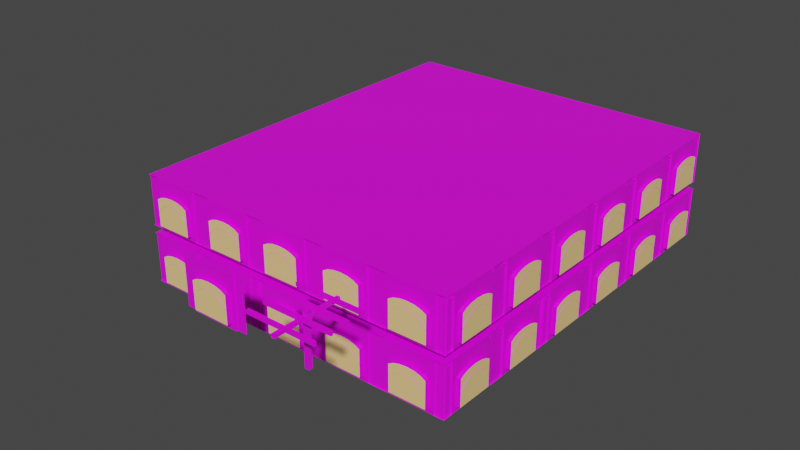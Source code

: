 # Source: level-1-depository.blend  (saved by Blender 2.93.21; exported with 4.5.12 LTS)
import bpy
from mathutils import Matrix  # noqa: F401  (used for matrix-valued properties, if any)

bpy.ops.wm.read_factory_settings(use_empty=True)
scene = bpy.context.scene
scene.name = 'Scene'

# ---- collections
col_collection = bpy.data.collections.new('Collection'); scene.collection.children.link(col_collection)

# ---- images (referenced by path relative to the original .blend; pixels are not part of the script)
import os
ASSET_DIR = os.environ.get("B2B_ASSET_DIR", "")  # directory of the original .blend (textures are referenced by path, not embedded)
HERE = os.path.dirname(os.path.abspath(__file__))  # packed textures are extracted next to this script under _unpacked/

def load_image(name, relpath, width, height, colorspace="sRGB"):
    """Load a texture the original file referenced (path relative to the .blend, or extracted next to this script)."""
    p = next((c for c in (os.path.join(HERE, relpath), os.path.join(ASSET_DIR, relpath)) if relpath and os.path.exists(c)), "")
    if p:
        img = bpy.data.images.load(p, check_existing=True)
        img.name = name
    else:  # same state as the original file: an image datablock whose file is absent (Cycles renders it pink)
        img = bpy.data.images.new(name, width, height)
        img.source = "FILE"
        img.filepath = "//" + (relpath or name)
    img.colorspace_settings.name = colorspace
    return img
img_pt_default_png = load_image('pt-default.png', 'pt-default.png', 1024, 1024, 'sRGB')
img_pt_wall_png = load_image('pt-wall.png', 'pt-wall.png', 1024, 1024, 'sRGB')
img_pt_wood_png = load_image('pt-wood.png', 'pt-wood.png', 1024, 1024, 'sRGB')

# ---- materials (node trees are filled in below, after node groups)
mat_floor = bpy.data.materials.new('floor')
mat_floor.use_backface_culling = True
mat_brick = bpy.data.materials.new('brick')
mat_brick.use_backface_culling = True
mat_wood = bpy.data.materials.new('wood')
mat_wood.use_backface_culling = True
mat_outside_glow = bpy.data.materials.new('outside glow')
mat_outside_glow.use_backface_culling = True

# ---- material node trees
mat_floor.use_nodes = True; mat_floor.node_tree.nodes.clear()
_N = mat_floor.node_tree.nodes; _L = mat_floor.node_tree.links
n0 = _N.new('ShaderNodeBsdfPrincipled'); n0.name = 'Principled BSDF'; n0.location = (10, 300)
n0.distribution = 'GGX'
n0.subsurface_method = 'BURLEY'
n0.inputs[3].default_value = 1.45
n0.inputs[27].default_value = (0.0, 0.0, 0.0, 1.0)
n0.inputs[28].default_value = 1.0
n1 = _N.new('ShaderNodeOutputMaterial'); n1.name = 'Material Output'; n1.location = (300, 300)
n2 = _N.new('ShaderNodeTexImage'); n2.name = 'Image Texture'; n2.location = (-280, 280)
n2.image = img_pt_default_png
_L.new(n0.outputs[0], n1.inputs[0])
_L.new(n2.outputs[0], n0.inputs[0])
n1.is_active_output = True
mat_brick.use_nodes = True; mat_brick.node_tree.nodes.clear()
_N = mat_brick.node_tree.nodes; _L = mat_brick.node_tree.links
n0 = _N.new('ShaderNodeBsdfPrincipled'); n0.name = 'Principled BSDF'; n0.location = (10, 300)
n0.distribution = 'GGX'
n0.subsurface_method = 'BURLEY'
n0.inputs[3].default_value = 1.45
n0.inputs[27].default_value = (0.0, 0.0, 0.0, 1.0)
n0.inputs[28].default_value = 1.0
n1 = _N.new('ShaderNodeOutputMaterial'); n1.name = 'Material Output'; n1.location = (300, 300)
n2 = _N.new('ShaderNodeTexImage'); n2.name = 'Image Texture'; n2.location = (-280, 280)
n2.image = img_pt_wall_png
_L.new(n0.outputs[0], n1.inputs[0])
_L.new(n2.outputs[0], n0.inputs[0])
n1.is_active_output = True
mat_wood.use_nodes = True; mat_wood.node_tree.nodes.clear()
_N = mat_wood.node_tree.nodes; _L = mat_wood.node_tree.links
n0 = _N.new('ShaderNodeBsdfPrincipled'); n0.name = 'Principled BSDF'; n0.location = (10, 300)
n0.distribution = 'GGX'
n0.subsurface_method = 'BURLEY'
n0.inputs[3].default_value = 1.45
n0.inputs[27].default_value = (0.0, 0.0, 0.0, 1.0)
n0.inputs[28].default_value = 1.0
n1 = _N.new('ShaderNodeOutputMaterial'); n1.name = 'Material Output'; n1.location = (300, 300)
n2 = _N.new('ShaderNodeTexImage'); n2.name = 'Image Texture'; n2.location = (-280, 280)
n2.image = img_pt_wood_png
_L.new(n0.outputs[0], n1.inputs[0])
_L.new(n2.outputs[0], n0.inputs[0])
n1.is_active_output = True
mat_outside_glow.use_nodes = True; mat_outside_glow.node_tree.nodes.clear()
_N = mat_outside_glow.node_tree.nodes; _L = mat_outside_glow.node_tree.links
n0 = _N.new('ShaderNodeBsdfPrincipled'); n0.name = 'Principled BSDF'; n0.location = (10, 300)
n0.distribution = 'GGX'
n0.subsurface_method = 'BURLEY'
n0.inputs[0].default_value = (1.0, 0.6675, 0.2767, 1.0)
n0.inputs[3].default_value = 1.45
n0.inputs[27].default_value = (0.0, 0.0, 0.0, 1.0)
n0.inputs[28].default_value = 1.0
n1 = _N.new('ShaderNodeOutputMaterial'); n1.name = 'Material Output'; n1.location = (300, 300)
_L.new(n0.outputs[0], n1.inputs[0])
n1.is_active_output = True

# ---- world
world_world = bpy.data.worlds.new('World'); scene.world = world_world
world_world.use_nodes = True; world_world.node_tree.nodes.clear()
_N = world_world.node_tree.nodes; _L = world_world.node_tree.links
n0 = _N.new('ShaderNodeOutputWorld'); n0.name = 'World Output'; n0.location = (300, 300)
n1 = _N.new('ShaderNodeBackground'); n1.name = 'Background'; n1.location = (10, 300)
n1.inputs[0].default_value = (0.05088, 0.05088, 0.05088, 1.0)
_L.new(n1.outputs[0], n0.inputs[0])
n0.is_active_output = True
world_world.color = (0.05088, 0.05088, 0.05088)
world_world.use_sun_shadow = False
world_world.sun_shadow_jitter_overblur = 0.0

# ---- meshes
me_level_1_depository = bpy.data.meshes.new('level-1-depository')
me_level_1_depository.from_pydata([(-10.0, -12.0, 0.0), (10.0, -12.0, 0.0), (10.0, 12.0, 0.0), (-2.0, 8.0, -3.5), (-2.0, 8.0, 3.0), (-2.0, 12.0, -3.5), (-2.0, 12.0, 3.0), (2.0, 8.0, -3.5), (2.0, 8.0, 3.0), (2.0, 12.0, -3.5), (2.0, 12.0, 3.0), (-5.5, -12.0, 0.0), (10.0, 10.5, 0.0), (-10.0, -12.0, 3.0), (10.0, -12.0, 3.0), (10.0, 12.0, 3.0), (-8.5, 10.5, 0.0), (-8.5, 7.05, 0.0), (-10.0, 12.0, 3.0), (-5.5, 10.5, 0.0), (-8.5, 12.0, -1.75), (-5.5, 12.0, 0.0), (-5.5, 10.5, 0.0), (-10.0, 10.5, -1.75), (-10.0, 12.0, -1.75), (-5.5, 12.0, 0.0), (-10.0, -12.0, -3.5), (10.0, -12.0, -3.5), (10.0, 12.0, -3.5), (-10.0, 12.0, -3.5), (-5.75, 10.5, 0.0), (-5.75, 10.5, -0.1458), (-6.0, 10.5, -0.1458), (-6.0, 10.5, -0.2917), (-6.25, 10.5, -0.2917), (-6.25, 10.5, -0.4375), (-6.5, 10.5, -0.4375), (-6.5, 10.5, -0.5833), (-6.75, 10.5, -0.5833), (-6.75, 10.5, -0.7292), (-7.0, 10.5, -0.7292), (-7.0, 10.5, -0.875), (-7.25, 10.5, -0.875), (-7.25, 10.5, -1.021), (-7.5, 10.5, -1.021), (-7.5, 10.5, -1.167), (-7.75, 10.5, -1.167), (-7.75, 10.5, -1.312), (-8.0, 10.5, -1.312), (-8.0, 10.5, -1.458), (-8.25, 10.5, -1.458), (-8.25, 10.5, -1.604), (-8.5, 10.5, -1.604), (-8.5, 10.5, -1.75), (-5.75, 12.0, 0.0), (-10.0, 7.75, -3.5), (-8.5, 12.0, -1.604), (-8.25, 12.0, -1.604), (-8.25, 12.0, -1.458), (-8.0, 12.0, -1.458), (-8.0, 12.0, -1.312), (-7.75, 12.0, -1.312), (-7.75, 12.0, -1.167), (-7.5, 12.0, -1.167), (-7.5, 12.0, -1.021), (-7.25, 12.0, -1.021), (-7.25, 12.0, -0.875), (-7.0, 12.0, -0.875), (-7.0, 12.0, -0.7292), (-6.75, 12.0, -0.7292), (-6.75, 12.0, -0.5833), (-6.5, 12.0, -0.5833), (-6.5, 12.0, -0.4375), (-6.25, 12.0, -0.4375), (-6.25, 12.0, -0.2917), (-6.0, 12.0, -0.2917), (-6.0, 12.0, -0.1458), (-5.75, 12.0, -0.1458), (-8.5, 10.25, -1.896), (-8.5, 10.25, -2.042), (-8.5, 10.0, -2.042), (-8.5, 10.0, -2.188), (-8.5, 9.75, -2.188), (-8.5, 9.75, -2.333), (-8.5, 9.5, -2.333), (-8.5, 9.5, -2.479), (-8.5, 9.25, -2.479), (-8.5, 9.25, -2.625), (-8.5, 9.0, -2.625), (-8.5, 9.0, -2.771), (-8.5, 8.75, -2.771), (-8.5, 8.75, -2.917), (-8.5, 8.5, -2.917), (-8.5, 8.5, -3.062), (-8.5, 8.25, -3.062), (-8.5, 8.25, -3.208), (-8.5, 8.0, -3.208), (-8.5, 8.0, -3.354), (-8.5, 7.75, -3.354), (-8.5, 7.75, -3.5), (-10.0, 7.75, -3.354), (-10.0, 8.0, -3.354), (-10.0, 8.0, -3.208), (-10.0, 8.25, -3.208), (-10.0, 8.25, -3.062), (-10.0, 8.5, -3.062), (-10.0, 8.5, -2.917), (-10.0, 8.75, -2.917), (-10.0, 8.75, -2.771), (-10.0, 9.0, -2.771), (-10.0, 9.0, -2.625), (-10.0, 9.25, -2.625), (-10.0, 9.25, -2.479), (-10.0, 9.5, -2.479), (-10.0, 9.5, -2.333), (-10.0, 9.75, -2.333), (-10.0, 9.75, -2.188), (-10.0, 10.0, -2.188), (-10.0, 10.0, -2.042), (-10.0, 10.25, -2.042), (-10.0, 10.25, -1.896), (-10.0, 10.5, -1.896), (-10.0, -12.0, -0.5), (10.0, -12.0, -0.5), (10.0, 12.0, -0.5), (-5.5, -12.0, -0.5), (10.0, 10.3, -0.5), (-10.0, 7.05, -0.5), (10.0, 7.05, -0.5), (-5.5, 7.05, -0.5), (-8.3, -12.0, -0.5), (-8.5, 7.05, -0.5), (-5.5, 10.5, -0.5), (-5.5, 12.0, -0.5), (10.0, -4.1, -3.5), (10.0, -3.9, -3.5), (10.0, -4.1, -0.5), (10.0, -3.9, -0.5), (-2.1, -3.9, -3.5), (-1.9, -4.1, -3.5), (-1.9, -4.1, -0.5), (-2.1, -3.9, -0.5), (-2.1, -12.0, -3.5), (-2.1, -12.0, -0.5), (-1.9, -12.0, -3.5), (-1.9, -12.0, -0.5), (10.0, -3.9, -1.5), (10.0, -4.1, -1.5), (-2.1, -3.9, -1.5), (-1.9, -4.1, -1.5), (-2.1, -12.0, -1.5), (-1.9, -12.0, -1.5), (9.0, -4.1, -3.5), (9.0, -4.1, -0.5), (9.0, -4.1, -1.5), (8.0, -3.9, -0.5), (8.0, -3.9, -3.5), (8.0, -3.9, -1.5), (8.0, -4.1, -3.5), (8.0, -4.1, -0.5), (8.0, -4.1, -1.5), (9.0, -3.9, -0.5), (9.0, -3.9, -3.5), (9.0, -3.9, -1.5), (-8.5, 10.5, -1.896), (-8.5, 7.75, -3.5), (-8.5, 10.5, -3.5), (-8.3, 7.75, -3.5), (-8.3, 10.3, -3.5), (-5.7, 10.3, -3.5), (-5.5, 10.5, -3.5), (-5.5, 7.75, -3.5), (-5.7, 7.95, -3.5), (-7.3, 7.75, -3.5), (-7.3, 7.95, -3.5), (-8.5, 7.75, -0.5), (-8.3, 7.75, -0.5), (-8.5, 10.5, -0.5), (-8.3, 10.3, -0.5), (-5.7, 10.3, -0.5), (-5.5, 10.5, -0.5), (-5.5, 7.75, -0.5), (-8.5, 10.5, -1.5), (-5.7, 7.95, -0.5), (-7.3, 7.75, -0.5), (-7.3, 7.95, -0.5), (-7.3, 7.95, -1.5), (-5.7, 7.95, -1.5), (-8.3, 7.75, -1.5), (-8.5, 7.75, -1.5), (-5.5, 7.75, -1.5), (-5.7, 10.3, -1.5), (-8.3, 10.3, -1.5), (-5.5, 10.5, -1.5), (-7.3, 7.75, -1.5), (-8.3, 7.95, -3.5), (-8.3, 7.95, -0.5), (-8.3, 7.95, -1.5), (-10.0, 7.05, 0.0), (-10.0, 6.85, 0.0), (10.0, 6.85, 0.0), (-5.5, 6.85, 0.0), (-8.3, -12.0, 0.0), (-8.3, 6.85, 0.0), (10.0, 10.3, 0.0), (-5.5, 10.3, 0.0), (-8.5, 10.5, -0.5), (-8.3, 10.3, 0.0), (-5.5, 10.3, 1.0), (-5.5, 10.5, 1.0), (-8.5, 10.5, 1.0), (-8.5, 7.05, 1.0), (-10.0, 7.05, 1.0), (-8.3, 6.85, 1.0), (-10.0, 6.85, 1.0), (-8.3, 10.3, 1.0), (-5.5, 12.0, -3.5), (-5.5, 12.0, -0.5), (-5.5, 12.0, -1.5), (-5.5, 10.5, -0.5), (-5.5, 10.5, -0.5), (-5.5, 10.5, -1.5), (-5.5, 10.5, -1.5), (-5.5, 10.5, -3.5), (-5.5, 10.5, -3.5), (-10.0, 12.0, -3.5), (-10.0, 12.0, 3.0), (-10.0, 8.0, -3.5), (-10.0, 8.0, 3.0), (-6.0, 12.0, -3.5), (-6.0, 12.0, 3.0)], [], [(19, 12, 2, 25), (3, 4, 6, 5), (9, 10, 8, 7), (7, 8, 4, 3), (19, 16, 210, 209), (205, 204, 12, 19), (13, 18, 15, 14), (100, 98, 97, 101), (24, 23, 53, 20), (27, 28, 29, 26), (55, 99, 98, 100), (20, 53, 52, 56), (56, 52, 51, 57), (57, 51, 50, 58), (58, 50, 49, 59), (59, 49, 48, 60), (60, 48, 47, 61), (61, 47, 46, 62), (62, 46, 45, 63), (63, 45, 44, 64), (64, 44, 43, 65), (65, 43, 42, 66), (66, 42, 41, 67), (67, 41, 40, 68), (68, 40, 39, 69), (69, 39, 38, 70), (70, 38, 37, 71), (71, 37, 36, 72), (72, 36, 35, 73), (73, 35, 34, 74), (74, 34, 33, 75), (75, 33, 32, 76), (76, 32, 31, 77), (77, 31, 30, 54), (54, 30, 22, 21), (101, 97, 96, 102), (102, 96, 95, 103), (103, 95, 94, 104), (104, 94, 93, 105), (105, 93, 92, 106), (106, 92, 91, 107), (107, 91, 90, 108), (108, 90, 89, 109), (109, 89, 88, 110), (110, 88, 87, 111), (111, 87, 86, 112), (112, 86, 85, 113), (113, 85, 84, 114), (114, 84, 83, 115), (115, 83, 82, 116), (116, 82, 81, 117), (117, 81, 80, 118), (118, 80, 79, 119), (119, 79, 78, 120), (120, 78, 164, 121), (121, 164, 53, 23), (132, 133, 124, 126), (125, 129, 128, 123), (130, 131, 129, 125), (122, 127, 131, 130), (140, 145, 151, 149), (148, 150, 143, 141), (157, 148, 141, 155), (138, 142, 150, 148), (160, 149, 139, 158), (149, 151, 144, 139), (156, 138, 148, 157), (159, 140, 149, 160), (136, 153, 154, 147), (147, 154, 152, 134), (163, 157, 155, 161), (153, 159, 160, 154), (160, 158, 156, 157), (146, 163, 161, 137), (135, 162, 163, 146), (152, 154, 163, 162), (154, 160, 157, 163), (223, 166, 182, 222), (172, 174, 186, 187), (165, 167, 188, 189), (168, 169, 191, 192), (173, 171, 190, 194), (169, 172, 187, 191), (166, 165, 189, 182), (171, 224, 221, 190), (174, 173, 194, 186), (195, 168, 192, 197), (222, 182, 177, 220), (187, 186, 185, 183), (189, 188, 176, 175), (192, 191, 179, 178), (194, 190, 181, 184), (191, 187, 183, 179), (182, 189, 175, 177), (190, 221, 219, 181), (186, 194, 184, 185), (197, 192, 178, 196), (167, 195, 197, 188), (186, 197, 196, 185), (186, 194, 188, 197), (176, 188, 194, 184), (17, 131, 127, 198), (16, 206, 131, 17), (11, 1, 200, 201), (202, 11, 201, 203), (0, 202, 203, 199), (205, 19, 209, 208), (19, 132, 206, 16), (16, 17, 211, 210), (129, 132, 126, 128), (131, 206, 132, 129), (201, 200, 204, 205), (203, 201, 205, 207), (215, 208, 209, 210), (214, 213, 211, 212), (211, 213, 215, 210), (17, 203, 213, 211), (17, 198, 212, 211), (199, 203, 213, 214), (207, 205, 208, 215), (203, 207, 215, 213), (193, 170, 216, 218), (180, 193, 218, 217), (225, 226, 228, 227), (226, 225, 229, 230)])
me_level_1_depository.polygons.foreach_set('material_index', [0, 1, 1, 1, 1, 0, 0, 0, 0, 0, 0, 0, 0, 0, 0, 0, 0, 0, 0, 0, 0, 0, 0, 0, 0, 0, 0, 0, 0, 0, 0, 0, 0, 0, 0, 0, 0, 0, 0, 0, 0, 0, 0, 0, 0, 0, 0, 0, 0, 0, 0, 0, 0, 0, 0, 0, 0, 0, 0, 0, 1, 1, 1, 1, 1, 1, 1, 1, 1, 1, 1, 1, 1, 1, 1, 1, 1, 1, 1, 1, 1, 1, 1, 1, 1, 1, 1, 1, 1, 1, 1, 1, 1, 1, 1, 1, 1, 1, 1, 0, 1, 1, 1, 0, 0, 0, 1, 1, 1, 0, 0, 0, 0, 0, 0, 0, 0, 1, 1, 1, 1, 1, 1, 1, 1])
_uv = me_level_1_depository.uv_layers.new(name='UVMap')
_uv.uv.foreach_set('vector', [0.2159, 4.526, 15.72, 4.526, 15.72, 6.026, 0.2159, 6.026, 1.543, -1.501, 1.543, 4.999, 5.543, 4.999, 5.543, -1.501, 5.543, -1.501, 5.543, 4.999, 1.543, 4.999, 1.543, -1.501, 8.061, -1.501, 8.061, 4.999, 4.061, 4.999, 4.061, -1.501, 0.2159, 1.829, -2.784, 1.829, -2.784, 2.829, 0.2159, 2.829, 0.2159, 4.326, 15.72, 4.326, 15.72, 4.526, 0.2159, 4.526, -3.939, -18.46, -3.939, 5.543, 16.06, 5.543, 16.06, -18.46, -4.284, 1.776, -2.784, 1.776, -2.784, 2.026, -4.284, 2.026, -4.284, 6.026, -4.284, 4.526, -2.784, 4.526, -2.784, 6.026, 15.72, -17.97, 15.72, 6.026, -4.284, 6.026, -4.284, -17.97, -4.284, -1.671, -2.784, -1.671, -2.784, -1.525, -4.284, -1.525, 6.026, 0.07927, 4.526, 0.07927, 4.526, 0.2251, 6.026, 0.2251, -2.784, 6.026, -2.784, 4.526, -2.534, 4.526, -2.534, 6.026, 6.026, 0.2251, 4.526, 0.2251, 4.526, 0.3709, 6.026, 0.3709, -2.534, 6.026, -2.534, 4.526, -2.284, 4.526, -2.284, 6.026, 6.026, 0.3709, 4.526, 0.3709, 4.526, 0.5168, 6.026, 0.5168, -2.284, 6.026, -2.284, 4.526, -2.034, 4.526, -2.034, 6.026, 6.026, 0.5168, 4.526, 0.5168, 4.526, 0.6626, 6.026, 0.6626, -2.034, 6.026, -2.034, 4.526, -1.784, 4.526, -1.784, 6.026, 6.026, 0.6626, 4.526, 0.6626, 4.526, 0.8084, 6.026, 0.8084, -1.784, 6.026, -1.784, 4.526, -1.534, 4.526, -1.534, 6.026, 6.026, 0.8084, 4.526, 0.8084, 4.526, 0.9543, 6.026, 0.9543, -1.534, 6.026, -1.534, 4.526, -1.284, 4.526, -1.284, 6.026, 6.026, 0.9543, 4.526, 0.9543, 4.526, 1.1, 6.026, 1.1, -1.284, 6.026, -1.284, 4.526, -1.034, 4.526, -1.034, 6.026, 6.026, 1.1, 4.526, 1.1, 4.526, 1.246, 6.026, 1.246, -1.034, 6.026, -1.034, 4.526, -0.7841, 4.526, -0.7841, 6.026, 6.026, 1.246, 4.526, 1.246, 4.526, 1.392, 6.026, 1.392, -0.7841, 6.026, -0.7841, 4.526, -0.5341, 4.526, -0.5341, 6.026, 6.026, 1.392, 4.526, 1.392, 4.526, 1.538, 6.026, 1.538, -0.5341, 6.026, -0.5341, 4.526, -0.2841, 4.526, -0.2841, 6.026, 6.026, 1.538, 4.526, 1.538, 4.526, 1.683, 6.026, 1.683, -0.2841, 6.026, -0.2841, 4.526, -0.03415, 4.526, -0.03415, 6.026, 6.026, 1.683, 4.526, 1.683, 4.526, 1.829, 6.026, 1.829, -0.03415, 6.026, -0.03415, 4.526, 0.2159, 4.526, 0.2159, 6.026, -4.284, -1.525, -2.784, -1.525, -2.784, -1.379, -4.284, -1.379, -4.284, 2.026, -2.784, 2.026, -2.784, 2.276, -4.284, 2.276, -4.284, -1.379, -2.784, -1.379, -2.784, -1.233, -4.284, -1.233, -4.284, 2.276, -2.784, 2.276, -2.784, 2.526, -4.284, 2.526, -4.284, -1.233, -2.784, -1.233, -2.784, -1.087, -4.284, -1.087, -4.284, 2.526, -2.784, 2.526, -2.784, 2.776, -4.284, 2.776, -4.284, -1.087, -2.784, -1.087, -2.784, -0.9416, -4.284, -0.9416, -4.284, 2.776, -2.784, 2.776, -2.784, 3.026, -4.284, 3.026, -4.284, -0.9416, -2.784, -0.9416, -2.784, -0.7957, -4.284, -0.7957, -4.284, 3.026, -2.784, 3.026, -2.784, 3.276, -4.284, 3.276, -4.284, -0.7957, -2.784, -0.7957, -2.784, -0.6499, -4.284, -0.6499, -4.284, 3.276, -2.784, 3.276, -2.784, 3.526, -4.284, 3.526, -4.284, -0.6499, -2.784, -0.6499, -2.784, -0.5041, -4.284, -0.5041, -4.284, 3.526, -2.784, 3.526, -2.784, 3.776, -4.284, 3.776, -4.284, -0.5041, -2.784, -0.5041, -2.784, -0.3582, -4.284, -0.3582, -4.284, 3.776, -2.784, 3.776, -2.784, 4.026, -4.284, 4.026, -4.284, -0.3582, -2.784, -0.3582, -2.784, -0.2124, -4.284, -0.2124, -4.284, 4.026, -2.784, 4.026, -2.784, 4.276, -4.284, 4.276, -4.284, -0.2124, -2.784, -0.2124, -2.784, -0.06657, -4.284, -0.06657, -4.284, 4.276, -2.784, 4.276, -2.784, 4.526, -4.284, 4.526, -4.284, -0.06657, -2.784, -0.06657, -2.784, 0.07927, -4.284, 0.07927, 0.2159, 4.526, 0.2159, 6.026, 15.72, 6.026, 15.72, 4.326, 0.2159, -17.97, 0.2159, 1.076, 15.72, 1.076, 15.72, -17.97, -2.584, -17.97, -2.784, 1.076, 0.2159, 1.076, 0.2159, -17.97, -4.284, -17.97, -4.284, 1.076, -2.784, 1.076, -2.584, -17.97, -10.07, 1.329, -17.97, 1.329, -17.97, 0.3293, -10.07, 0.3293, -9.874, 0.3293, -17.97, 0.3293, -17.97, 1.329, -9.874, 1.329, 13.72, 0.3293, 3.616, 0.3293, 3.616, 1.329, 13.72, 1.329, -9.874, -1.671, -17.97, -1.671, -17.97, 0.3293, -9.874, 0.3293, 13.72, 0.3293, 3.816, 0.3293, 3.816, -1.671, 13.72, -1.671, -10.07, 0.3293, -17.97, 0.3293, -17.97, -1.671, -10.07, -1.671, 13.72, -1.671, 3.616, -1.671, 3.616, 0.3293, 13.72, 0.3293, 13.72, 1.329, 3.816, 1.329, 3.816, 0.3293, 13.72, 0.3293, 15.72, 1.329, 14.72, 1.329, 14.72, 0.3293, 15.72, 0.3293, 15.72, 0.3293, 14.72, 0.3293, 14.72, -1.671, 15.72, -1.671, 14.72, 0.3293, 13.72, 0.3293, 13.72, 1.329, 14.72, 1.329, 14.72, 1.329, 13.72, 1.329, 13.72, 0.3293, 14.72, 0.3293, -10.07, 0.3293, -10.07, -1.671, -9.874, -1.671, -9.874, 0.3293, 15.72, 0.3293, 14.72, 0.3293, 14.72, 1.329, 15.72, 1.329, 15.72, -1.671, 14.72, -1.671, 14.72, 0.3293, 15.72, 0.3293, -10.07, -1.671, -10.07, 0.3293, -9.874, 0.3293, -9.874, -1.671, 14.72, -10.07, 13.72, -10.07, 13.72, -9.874, 14.72, -9.874, 0.2159, -1.671, -2.784, -1.671, -2.784, 0.3293, 0.2159, 0.3293, 0.01585, -1.671, -1.584, -1.671, -1.584, 0.3293, 0.01585, 0.3293, -2.784, -1.671, -2.584, -1.671, -2.584, 0.3293, -2.784, 0.3293, -2.584, -1.671, 0.01585, -1.671, 0.01585, 0.3293, -2.584, 0.3293, -1.584, -1.671, 0.2159, -1.671, 0.2159, 0.3293, -1.584, 0.3293, 4.326, -1.671, 1.976, -1.671, 1.976, 0.3293, 4.326, 0.3293, 4.526, -1.671, 1.776, -1.671, 1.776, 0.3293, 4.526, 0.3293, 1.776, -1.671, 4.526, -1.671, 4.526, 0.3293, 1.776, 0.3293, 1.976, -1.671, 1.776, -1.671, 1.776, 0.3293, 1.976, 0.3293, 1.976, -1.671, 4.326, -1.671, 4.326, 0.3293, 1.976, 0.3293, 0.2159, 0.3293, -2.784, 0.3293, -2.784, 1.329, 0.2159, 1.329, 0.01585, 0.3293, -1.584, 0.3293, -1.584, 1.329, 0.01585, 1.329, -2.784, 0.3293, -2.584, 0.3293, -2.584, 1.329, -2.784, 1.329, -2.584, 0.3293, 0.01585, 0.3293, 0.01585, 1.329, -2.584, 1.329, -1.584, 0.3293, 0.2159, 0.3293, 0.2159, 1.329, -1.584, 1.329, 4.326, 0.3293, 1.976, 0.3293, 1.976, 1.329, 4.326, 1.329, 4.526, 0.3293, 1.776, 0.3293, 1.776, 1.329, 4.526, 1.329, 1.776, 0.3293, 4.526, 0.3293, 4.526, 1.329, 1.776, 1.329, 1.976, 0.3293, 1.776, 0.3293, 1.776, 1.329, 1.976, 1.329, 1.976, 0.3293, 4.326, 0.3293, 4.326, 1.329, 1.976, 1.329, 1.776, -1.671, 1.976, -1.671, 1.976, 0.3293, 1.776, 0.3293, -1.584, 0.3293, -2.584, 0.3293, -2.584, 1.329, -1.584, 1.329, -1.584, 1.976, -1.584, 1.776, -2.584, 1.776, -2.584, 1.976, -2.584, 1.329, -2.584, 0.3293, -1.584, 0.3293, -1.584, 1.329, -2.784, 1.829, -2.784, 1.329, -4.284, 1.329, -4.284, 1.829, 4.526, 1.829, 4.526, 1.329, 1.076, 1.329, 1.076, 1.829, 0.2159, -17.97, 15.72, -17.97, 15.72, 0.8758, 0.2159, 0.8758, -2.584, -17.97, 0.2159, -17.97, 0.2159, 0.8758, -2.584, 0.8758, -4.284, -17.97, -2.584, -17.97, -2.584, 0.8758, -4.284, 0.8758, 4.326, 1.829, 4.526, 1.829, 4.526, 2.829, 4.326, 2.829, 0.2159, 1.829, 0.2159, 1.329, -2.784, 1.329, -2.784, 1.829, 4.526, 1.829, 1.076, 1.829, 1.076, 2.829, 4.526, 2.829, 0.2159, 1.076, 0.2159, 4.526, 15.72, 4.326, 15.72, 1.076, -2.784, 1.076, -2.784, 4.526, 0.2159, 4.526, 0.2159, 1.076, 0.2159, 0.8758, 15.72, 0.8758, 15.72, 4.326, 0.2159, 4.326, -2.584, 0.8758, 0.2159, 0.8758, 0.2159, 4.326, -2.584, 4.326, -2.584, 4.326, 0.2159, 4.326, 0.2159, 4.526, -2.784, 4.526, -4.284, 0.8758, -2.584, 0.8758, -2.784, 1.076, -4.284, 1.076, -2.784, 1.076, -2.584, 0.8758, -2.584, 4.326, -2.784, 4.526, -2.784, 1.829, -2.584, 1.829, -2.584, 2.829, -2.784, 2.829, -2.784, 1.829, -4.284, 1.829, -4.284, 2.829, -2.784, 2.829, -4.284, 1.829, -2.584, 1.829, -2.584, 2.829, -4.284, 2.829, -2.584, 1.829, 0.2159, 1.829, 0.2159, 2.829, -2.584, 2.829, 0.8758, 1.829, 4.326, 1.829, 4.326, 2.829, 0.8758, 2.829, 4.526, 0.3293, 4.526, -1.671, 6.026, -1.671, 6.026, 0.3293, 4.526, 1.329, 4.526, 0.3293, 6.026, 0.3293, 6.026, 1.329, 1.5, -2.75, 1.5, 3.75, -2.5, 3.75, -2.5, -2.75, -0.5, 3.75, -0.5, -2.75, 3.5, -2.75, 3.5, 3.75])
me_level_1_depository.materials.append(mat_floor)
me_level_1_depository.materials.append(mat_brick)
me_level_1_depository.materials.append(mat_wood)
me_level_1_depository.materials.append(mat_outside_glow)
me_level_1_depository.use_remesh_fix_poles = True
me_level_1_depository.use_remesh_preserve_attributes = False
me_level_1_depository.update()
me_kit_window_4m = bpy.data.meshes.new('kit-window-4m')
me_kit_window_4m.from_pydata([(0.03, -0.18, 1.33), (0.03, -0.18, 1.9), (1.07, -0.18, 1.9), (0.03, -0.13, 1.37), (1.07, -0.13, 0.33), (0.03, -0.13, 0.33), (0.55, -0.18, 1.9), (0.55, -0.18, 1.33), (0.5441, -0.1107, 1.391), (0.5441, -0.1107, 1.383), (0.5948, -0.1107, 1.391), (0.5948, -0.1107, 1.383), (0.5441, -0.1224, 1.391), (0.5441, -0.1224, 1.383), (0.5948, -0.1224, 1.391), (0.5948, -0.1224, 1.383), (0.55, -0.13, 1.383), (0.55, -0.13, 1.369), (0.55, -0.09777, 1.383), (0.55, -0.09777, 1.369), (0.5827, -0.111, 1.383), (0.5827, -0.111, 1.369), (0.5827, -0.13, 1.383), (0.5827, -0.13, 1.369), (0.5173, -0.111, 1.383), (0.5173, -0.111, 1.369), (0.5173, -0.13, 1.383), (0.5173, -0.13, 1.369), (1.1, -0.05, 0.3), (1.1, -0.05, 1.9), (1.05, -0.05, 0.35), (0.05, -0.05, 0.35), (1.05, -0.05, 1.85), (0.05, -0.05, 1.85), (1.05, -0.21, 0.35), (0.05, -0.21, 0.35), (1.05, -0.21, 1.85), (0.05, -0.21, 1.85), (1.07, -0.13, 1.017), (0.03, -0.13, 0.6833), (0.55, -0.13, 1.37), (0.03, -0.18, 1.6), (1.07, -0.18, 1.6), (1.07, -0.18, 1.33), (1.07, -0.13, 1.37), (0.575, -0.08, 0.7083), (1.025, -0.08, 0.7083), (1.025, -0.08, 0.9917), (0.575, -0.08, 0.9917), (0.575, -0.08, 1.042), (1.025, -0.08, 1.042), (1.025, -0.08, 1.325), (0.575, -0.08, 1.325), (0.075, -0.08, 0.7083), (0.525, -0.08, 0.7083), (0.525, -0.08, 0.9917), (0.075, -0.08, 0.9917), (0.075, -0.08, 1.042), (0.525, -0.08, 1.042), (0.525, -0.08, 1.325), (0.075, -0.08, 1.325), (0.075, -0.08, 0.375), (0.525, -0.08, 0.375), (0.525, -0.08, 0.6583), (0.075, -0.08, 0.6583), (0.575, -0.13, 1.625), (1.025, -0.13, 1.625), (1.025, -0.13, 1.825), (0.575, -0.13, 1.825), (0.575, -0.08, 0.375), (1.025, -0.08, 0.375), (1.025, -0.08, 0.6583), (0.575, -0.08, 0.6583), (0.075, -0.13, 1.625), (0.525, -0.13, 1.625), (0.525, -0.13, 1.825), (0.075, -0.13, 1.825), (0.075, -0.13, 1.375), (0.525, -0.13, 1.375), (0.525, -0.13, 1.575), (0.075, -0.13, 1.575), (0.575, -0.13, 1.375), (1.025, -0.13, 1.375), (1.025, -0.13, 1.575), (0.575, -0.13, 1.575), (0.55, -0.08, 0.6833), (0.55, -0.08, 1.017), (1.07, -0.08, 1.017), (1.07, -0.08, 0.6833), (0.03, -0.08, 0.6833), (0.03, -0.08, 1.017), (0.55, -0.08, 1.37), (0.55, -0.08, 0.33), (0.03, -0.13, 1.6), (0.55, -0.13, 1.6), (1.07, -0.13, 1.6), (1.07, -0.13, 1.33), (0.03, -0.13, 1.33), (1.07, -0.08, 1.37), (0.03, -0.13, 1.9), (1.07, -0.13, 1.9), (0.03, -0.08, 1.37), (1.07, -0.08, 0.33), (0.03, -0.08, 0.33), (0.55, -0.13, 1.9), (0.55, -0.13, 1.33), (-0.01925, -0.08, 1.881), (-0.01925, -0.18, 1.881), (-0.01925, -0.18, 0.3193), (-0.01925, -0.08, 0.3193), (-1.081, -0.18, 0.3193), (-1.081, -0.08, 0.3193), (-1.081, -0.08, 1.881), (-1.081, -0.18, 1.881), (-0.05, -0.08, 1.85), (-0.05, -0.18, 1.85), (-0.05, -0.18, 0.35), (-0.05, -0.08, 0.35), (-1.05, -0.18, 0.35), (-1.05, -0.08, 0.35), (-1.05, -0.08, 1.85), (-1.05, -0.18, 1.85), (-0.525, -0.13, 0.7083), (-0.075, -0.13, 0.7083), (-0.075, -0.13, 0.9917), (-0.525, -0.13, 0.9917), (-0.525, -0.13, 1.042), (-0.075, -0.13, 1.042), (-0.075, -0.13, 1.325), (-0.525, -0.13, 1.325), (-1.025, -0.13, 0.7083), (-0.575, -0.13, 0.7083), (-0.575, -0.13, 0.9917), (-1.025, -0.13, 0.9917), (-1.025, -0.13, 1.042), (-0.575, -0.13, 1.042), (-0.575, -0.13, 1.325), (-1.025, -0.13, 1.325), (-1.025, -0.13, 0.375), (-0.575, -0.13, 0.375), (-0.575, -0.13, 0.6583), (-1.025, -0.13, 0.6583), (-0.525, -0.18, 1.625), (-0.075, -0.18, 1.625), (-0.075, -0.18, 1.825), (-0.525, -0.18, 1.825), (-0.525, -0.13, 0.375), (-0.075, -0.13, 0.375), (-0.075, -0.13, 0.6583), (-0.525, -0.13, 0.6583), (-1.025, -0.18, 1.625), (-0.575, -0.18, 1.625), (-0.575, -0.18, 1.825), (-1.025, -0.18, 1.825), (-1.025, -0.18, 1.375), (-0.575, -0.18, 1.375), (-0.575, -0.18, 1.575), (-1.025, -0.18, 1.575), (-0.525, -0.18, 1.375), (-0.075, -0.18, 1.375), (-0.075, -0.18, 1.575), (-0.525, -0.18, 1.575), (-0.03, -0.13, 0.6833), (-1.07, -0.13, 1.017), (-0.55, -0.13, 0.33), (-1.07, -0.18, 1.33), (-1.07, -0.18, 1.9), (-0.03, -0.18, 1.9), (-1.07, -0.13, 1.37), (-0.03, -0.13, 0.33), (-1.07, -0.13, 0.33), (-0.55, -0.18, 1.9), (-0.55, -0.18, 1.33), (-0.5559, -0.1107, 1.391), (-0.5559, -0.1107, 1.383), (-0.5052, -0.1107, 1.391), (-0.5052, -0.1107, 1.383), (-0.5559, -0.1224, 1.391), (-0.5559, -0.1224, 1.383), (-0.5052, -0.1224, 1.391), (-0.5052, -0.1224, 1.383), (-0.55, -0.13, 1.383), (-0.55, -0.13, 1.369), (-0.55, -0.09777, 1.383), (-0.55, -0.09777, 1.369), (-0.5173, -0.111, 1.383), (-0.5173, -0.111, 1.369), (-0.5173, -0.13, 1.383), (-0.5173, -0.13, 1.369), (-0.5827, -0.111, 1.383), (-0.5827, -0.111, 1.369), (-0.5827, -0.13, 1.383), (-0.5827, -0.13, 1.369), (-2.98e-07, -0.05, 0.3), (-1.1, -0.05, 0.3), (-2.98e-07, -0.05, 1.9), (-1.1, -0.05, 1.9), (-0.05, -0.05, 0.35), (-1.05, -0.05, 0.35), (-0.05, -0.05, 1.85), (-1.05, -0.05, 1.85), (-0.05, -0.21, 0.35), (-1.05, -0.21, 0.35), (-0.05, -0.21, 1.85), (-1.05, -0.21, 1.85), (-0.03, -0.13, 1.017), (-1.07, -0.13, 0.6833), (-0.55, -0.13, 1.37), (-1.07, -0.18, 1.6), (-0.03, -0.18, 1.6), (-0.03, -0.18, 1.33), (-0.03, -0.13, 1.37), (-0.525, -0.08, 0.7083), (-0.075, -0.08, 0.7083), (-0.075, -0.08, 0.9917), (-0.525, -0.08, 0.9917), (-0.525, -0.08, 1.042), (-0.075, -0.08, 1.042), (-0.075, -0.08, 1.325), (-0.525, -0.08, 1.325), (-1.025, -0.08, 0.7083), (-0.575, -0.08, 0.7083), (-0.575, -0.08, 0.9917), (-1.025, -0.08, 0.9917), (-1.025, -0.08, 1.042), (-0.575, -0.08, 1.042), (-0.575, -0.08, 1.325), (-1.025, -0.08, 1.325), (-1.025, -0.08, 0.375), (-0.575, -0.08, 0.375), (-0.575, -0.08, 0.6583), (-1.025, -0.08, 0.6583), (-0.525, -0.13, 1.625), (-0.075, -0.13, 1.625), (-0.075, -0.13, 1.825), (-0.525, -0.13, 1.825), (-0.525, -0.08, 0.375), (-0.075, -0.08, 0.375), (-0.075, -0.08, 0.6583), (-0.525, -0.08, 0.6583), (-1.025, -0.13, 1.625), (-0.575, -0.13, 1.625), (-0.575, -0.13, 1.825), (-1.025, -0.13, 1.825), (-1.025, -0.13, 1.375), (-0.575, -0.13, 1.375), (-0.575, -0.13, 1.575), (-1.025, -0.13, 1.575), (-0.525, -0.13, 1.375), (-0.075, -0.13, 1.375), (-0.075, -0.13, 1.575), (-0.525, -0.13, 1.575), (-0.55, -0.08, 0.6833), (-0.55, -0.08, 1.017), (-0.03, -0.08, 1.017), (-0.03, -0.08, 0.6833), (-1.07, -0.08, 0.6833), (-1.07, -0.08, 1.017), (-0.55, -0.08, 1.37), (-0.55, -0.08, 0.33), (-1.07, -0.13, 1.6), (-0.55, -0.13, 1.6), (-0.03, -0.13, 1.6), (-0.03, -0.13, 1.33), (-1.07, -0.13, 1.33), (-0.03, -0.08, 1.37), (-1.07, -0.13, 1.9), (-0.03, -0.13, 1.9), (-1.07, -0.08, 1.37), (-0.825, -0.1865, 1.95), (-0.55, -0.1865, 1.95), (-0.275, -0.1865, 1.95), (-2.384e-07, -0.1865, 1.95), (0.275, -0.1865, 1.95), (0.55, -0.1865, 1.95), (0.825, -0.1865, 1.95), (0.825, -0.2671, 1.457), (0.55, -0.2671, 1.645), (0.275, -0.2671, 1.744), (-2.384e-07, -0.2671, 1.776), (-0.275, -0.2671, 1.744), (-1.1, -0.1865, 1.113), (1.1, -0.1865, 1.113), (-1.1, -0.2671, 1.091), (1.1, -0.2671, 1.091), (-1.1, -0.1865, 1.95), (1.1, -0.1865, 1.95), (-0.825, -0.1865, 1.468), (-0.55, -0.1865, 1.65), (-0.275, -0.1865, 1.744), (-2.384e-07, -0.1865, 1.776), (0.275, -0.1865, 1.744), (0.55, -0.1865, 1.65), (0.825, -0.1865, 1.468), (-0.825, -0.2671, 1.457), (-0.55, -0.2671, 1.645), (-1.4, 0.1, 3.0), (-1.4, 0.1, 0.0), (1.4, 0.1, 0.0), (1.4, 0.1, 3.0), (1.4, 0.0, 3.0), (-1.4, 0.0, 3.0), (-0.03, -0.08, 0.33), (-1.07, -0.08, 0.33), (-0.55, -0.13, 1.9), (-0.55, -0.13, 1.33), (1.1, -0.03, 2.203), (-1.1, -0.03, 2.203), (1.1, -0.25, 1.9), (-1.1, -0.25, 1.9), (1.1, -0.03, 1.9), (-1.1, -0.03, 1.9), (-1.1, -0.25, 0.3), (-0.8077, -0.25, 2.063), (-0.4371, -0.25, 2.167), (-1.788e-07, -0.25, 2.203), (-3.576e-07, -0.25, 0.3), (1.1, -0.25, 0.3), (0.8077, -0.25, 2.063), (0.4371, -0.25, 2.167), (0.4371, 0.0, 2.167), (-1.788e-07, 0.0, 2.203), (-0.4371, 0.0, 2.167), (0.8077, 0.0, 2.063), (-0.8077, 0.0, 2.063), (-3.576e-07, 0.0, 0.3), (1.1, 0.0, 0.3), (-0.4371, 0.0, 3.0), (-1.788e-07, 0.0, 3.0), (0.4371, 0.0, 3.0), (-0.8077, 0.0, 3.0), (0.8077, 0.0, 3.0), (0.0, 0.0, 0.0), (1.4, 0.0, 0.0), (-1.1, -0.25, 1.9), (1.1, -0.25, 1.9), (1.1, 0.0, 1.9), (-1.1, 0.0, 1.9), (-2.0, 0.1, 3.0), (2.0, 0.1, 3.0), (-1.1, 0.0, 0.3), (-1.4, 0.0, 0.0), (2.0, 0.1, 0.0), (-2.0, 0.1, 0.0), (0.55, -0.13, 0.33), (0.03, -0.13, 1.017), (1.07, -0.13, 0.6833), (0.575, -0.18, 1.575), (1.025, -0.18, 1.575), (1.025, -0.18, 1.375), (0.575, -0.18, 1.375), (0.075, -0.18, 1.575), (0.525, -0.18, 1.575), (0.525, -0.18, 1.375), (0.075, -0.18, 1.375), (0.075, -0.18, 1.825), (0.525, -0.18, 1.825), (0.525, -0.18, 1.625), (0.075, -0.18, 1.625), (0.575, -0.13, 0.6583), (1.025, -0.13, 0.6583), (1.025, -0.13, 0.375), (0.575, -0.13, 0.375), (0.575, -0.18, 1.825), (1.025, -0.18, 1.825), (1.025, -0.18, 1.625), (0.575, -0.18, 1.625), (0.075, -0.13, 0.6583), (0.525, -0.13, 0.6583), (0.525, -0.13, 0.375), (0.075, -0.13, 0.375), (0.075, -0.13, 1.325), (0.525, -0.13, 1.325), (0.525, -0.13, 1.042), (0.075, -0.13, 1.042), (0.075, -0.13, 0.9917), (0.525, -0.13, 0.9917), (0.525, -0.13, 0.7083), (0.075, -0.13, 0.7083), (0.575, -0.13, 1.325), (1.025, -0.13, 1.325), (1.025, -0.13, 1.042), (0.575, -0.13, 1.042), (0.575, -0.13, 0.9917), (1.025, -0.13, 0.9917), (1.025, -0.13, 0.7083), (0.575, -0.13, 0.7083), (0.05, -0.18, 1.85), (0.05, -0.08, 1.85), (0.05, -0.08, 0.35), (0.05, -0.18, 0.35), (1.05, -0.08, 0.35), (1.05, -0.18, 0.35), (1.05, -0.18, 1.85), (1.05, -0.08, 1.85), (0.01925, -0.18, 1.881), (0.01925, -0.08, 1.881), (0.01925, -0.08, 0.3193), (0.01925, -0.18, 0.3193), (1.081, -0.08, 0.3193), (1.081, -0.18, 0.3193), (1.081, -0.18, 1.881), (1.081, -0.08, 1.881)], [], [(48, 47, 384, 383), (58, 57, 374, 373), (27, 26, 24, 25), (15, 14, 12, 13), (86, 90, 57, 58), (18, 24, 26, 16), (13, 12, 8, 9), (9, 8, 10, 11), (23, 22, 16, 17), (25, 24, 18, 19), (371, 60, 59, 372), (45, 48, 383, 386), (32, 33, 195, 29), (20, 18, 16, 22), (17, 16, 26, 27), (21, 20, 22, 23), (31, 30, 28, 193), (30, 32, 29, 28), (33, 31, 193, 195), (19, 18, 20, 21), (380, 51, 50, 381), (92, 85, 72, 69), (102, 92, 69, 70), (88, 85, 45, 46), (101, 91, 59, 60), (352, 79, 78, 353), (91, 86, 58, 59), (85, 92, 62, 63), (99, 93, 41, 1), (89, 103, 5, 39), (92, 102, 4, 344), (104, 99, 1, 6), (103, 92, 344, 5), (102, 88, 346, 4), (357, 74, 73, 358), (8, 12, 14, 10), (13, 9, 11, 15), (95, 100, 2, 42), (389, 31, 33, 388), (87, 98, 44, 38), (376, 55, 54, 377), (93, 97, 0, 41), (394, 32, 30, 391), (365, 66, 65, 366), (381, 50, 49, 382), (388, 33, 32, 394), (362, 69, 72, 359), (358, 73, 76, 355), (363, 68, 67, 364), (350, 81, 84, 347), (100, 104, 6, 2), (96, 95, 42, 43), (384, 47, 46, 385), (98, 91, 40, 44), (369, 62, 61, 370), (359, 72, 71, 360), (372, 59, 58, 373), (382, 49, 52, 379), (90, 86, 55, 56), (91, 98, 51, 52), (77, 80, 351, 354), (364, 67, 66, 365), (85, 88, 71, 72), (97, 93, 80, 77), (86, 87, 47, 48), (87, 88, 46, 47), (88, 102, 70, 71), (99, 104, 75, 76), (103, 89, 64, 61), (87, 86, 49, 50), (95, 94, 65, 66), (86, 91, 52, 49), (89, 85, 63, 64), (104, 100, 67, 68), (85, 89, 53, 54), (85, 86, 48, 45), (385, 46, 45, 386), (93, 99, 76, 73), (98, 87, 50, 51), (90, 101, 60, 57), (97, 105, 7, 0), (105, 96, 43, 7), (101, 90, 345, 3), (11, 10, 14, 15), (91, 101, 3, 40), (90, 89, 39, 345), (378, 53, 56, 375), (391, 30, 31, 389), (353, 78, 77, 354), (88, 87, 38, 346), (80, 79, 352, 351), (121, 118, 110, 113), (137, 227, 226, 136), (147, 237, 236, 146), (232, 235, 145, 142), (212, 215, 125, 122), (225, 224, 134, 135), (215, 214, 124, 125), (113, 112, 106, 107), (251, 250, 160, 161), (203, 115, 116, 201), (114, 117, 109, 106), (117, 119, 111, 109), (223, 222, 132, 133), (204, 121, 115, 203), (120, 114, 106, 112), (360, 71, 70, 361), (94, 95, 83, 84), (93, 94, 79, 80), (105, 94, 84, 81), (368, 63, 62, 369), (349, 82, 81, 350), (367, 64, 63, 368), (57, 60, 371, 374), (95, 96, 82, 83), (96, 105, 81, 82), (116, 115, 107, 108), (348, 83, 82, 349), (355, 76, 75, 356), (377, 54, 53, 378), (119, 120, 112, 111), (370, 61, 64, 367), (105, 97, 77, 78), (94, 105, 78, 79), (110, 111, 112, 113), (379, 52, 51, 380), (118, 116, 108, 110), (115, 121, 113, 107), (94, 93, 73, 74), (94, 104, 68, 65), (104, 94, 74, 75), (92, 103, 61, 62), (356, 75, 74, 357), (86, 85, 54, 55), (100, 95, 66, 67), (89, 90, 56, 53), (202, 118, 121, 204), (107, 106, 109, 108), (201, 116, 118, 202), (108, 109, 111, 110), (253, 254, 214, 215), (136, 226, 225, 135), (258, 253, 225, 226), (268, 258, 226, 227), (126, 216, 219, 129), (254, 253, 216, 217), (151, 241, 240, 150), (253, 258, 219, 216), (256, 257, 223, 220), (258, 268, 168, 207), (305, 263, 210, 172), (267, 304, 171, 167), (247, 246, 156, 157), (120, 200, 199, 114), (178, 177, 173, 174), (176, 175, 179, 180), (264, 305, 172, 165), (262, 267, 167, 209), (184, 183, 185, 186), (192, 191, 189, 190), (257, 256, 206, 163), (190, 189, 183, 184), (199, 200, 196, 195), (302, 255, 162, 169), (178, 174, 176, 180), (259, 302, 169, 164), (263, 262, 209, 210), (183, 189, 191, 181), (185, 183, 181, 187), (197, 199, 195, 193), (268, 257, 163, 168), (256, 303, 170, 206), (255, 254, 205, 162), (155, 245, 244, 154), (303, 259, 164, 170), (254, 265, 211, 205), (127, 217, 216, 126), (304, 266, 166, 171), (146, 236, 239, 149), (143, 233, 232, 142), (260, 264, 165, 208), (158, 248, 251, 161), (255, 252, 212, 213), (244, 247, 157, 154), (130, 220, 223, 133), (139, 229, 228, 138), (259, 303, 228, 229), (267, 262, 233, 234), (152, 242, 241, 151), (150, 240, 243, 153), (303, 256, 231, 228), (262, 261, 232, 233), (265, 254, 217, 218), (128, 218, 217, 127), (257, 253, 222, 223), (123, 213, 212, 122), (252, 256, 220, 221), (253, 257, 224, 225), (144, 234, 233, 143), (124, 214, 213, 123), (132, 222, 221, 131), (252, 259, 229, 230), (156, 246, 245, 155), (254, 255, 213, 214), (198, 197, 193, 194), (117, 197, 198, 119), (188, 187, 181, 182), (114, 199, 197, 117), (182, 181, 191, 192), (265, 258, 207, 211), (174, 173, 175, 176), (266, 260, 208, 166), (119, 198, 200, 120), (180, 179, 177, 178), (173, 177, 179, 175), (200, 198, 194, 196), (186, 185, 187, 188), (291, 290, 272, 273), (288, 289, 280, 295), (289, 288, 270, 271), (281, 287, 294, 283), (289, 290, 279, 280), (317, 316, 319, 318), (290, 291, 278, 279), (291, 292, 277, 278), (129, 219, 218, 128), (287, 288, 295, 294), (290, 289, 271, 272), (293, 292, 274, 275), (160, 250, 249, 159), (288, 287, 269, 270), (292, 291, 273, 274), (287, 281, 285, 269), (317, 318, 335), (341, 301, 337, 340), (138, 228, 231, 141), (310, 311, 307, 306), (298, 299, 339, 342), (333, 300, 299, 298), (149, 239, 238, 148), (261, 260, 240, 241), (302, 259, 236, 237), (255, 302, 237, 238), (321, 320, 319, 315), (305, 264, 244, 245), (311, 310, 308, 309), (325, 340, 312, 316), (264, 260, 247, 244), (326, 325, 316, 317), (297, 296, 301, 341), (266, 304, 242, 243), (304, 261, 241, 242), (331, 323, 320, 329), (314, 316, 312, 313), (315, 316, 314), (326, 333, 332, 325), (340, 337, 334, 312), (260, 266, 243, 240), (252, 255, 238, 239), (324, 322, 314, 313), (224, 227, 137, 134), (325, 332, 341, 340), (326, 336, 300, 333), (263, 305, 248, 249), (261, 305, 245, 246), (305, 261, 251, 248), (328, 321, 322, 327), (319, 316, 315), (327, 322, 324, 330), (322, 321, 315, 314), (261, 262, 250, 251), (262, 263, 249, 250), (304, 267, 234, 235), (259, 252, 239, 236), (140, 230, 229, 139), (260, 261, 246, 247), (159, 249, 248, 158), (141, 231, 230, 140), (329, 320, 321, 328), (323, 336, 335, 318), (256, 252, 230, 231), (253, 252, 221, 222), (261, 304, 235, 232), (258, 265, 218, 219), (145, 235, 234, 144), (252, 253, 215, 212), (257, 268, 227, 224), (148, 238, 237, 147), (292, 293, 276, 277), (337, 324, 313, 334), (131, 221, 220, 130), (337, 301, 330, 324), (282, 293, 275, 286), (338, 296, 297, 343), (153, 243, 242, 152), (312, 334, 313), (320, 323, 318, 319), (293, 282, 284, 276), (323, 331, 300, 336), (326, 317, 335, 336), (84, 83, 348, 347), (65, 68, 363, 366), (56, 55, 376, 375), (361, 70, 69, 362), (36, 393, 392, 34), (387, 390, 398, 395), (37, 387, 393, 36), (394, 391, 399, 402), (34, 392, 390, 35), (388, 394, 402, 396), (35, 390, 387, 37), (391, 389, 397, 399), (401, 402, 399, 400), (395, 396, 402, 401), (400, 399, 397, 398), (398, 397, 396, 395), (390, 392, 400, 398), (393, 387, 395, 401), (392, 393, 401, 400), (389, 388, 396, 397)])
me_kit_window_4m.polygons.foreach_set('use_smooth', [0, 0, 0, 0, 0, 0, 0, 0, 0, 0, 0, 0, 0, 0, 0, 0, 0, 0, 0, 0, 0, 0, 0, 0, 0, 0, 0, 0, 0, 0, 0, 0, 0, 0, 0, 0, 0, 0, 0, 0, 0, 0, 0, 0, 0, 0, 0, 0, 0, 0, 0, 0, 0, 0, 0, 0, 0, 0, 0, 0, 0, 0, 0, 0, 0, 0, 0, 0, 0, 0, 0, 0, 0, 0, 0, 0, 0, 0, 0, 0, 0, 0, 0, 0, 0, 0, 0, 0, 0, 0, 0, 0, 0, 0, 0, 0, 0, 0, 0, 0, 0, 0, 0, 0, 0, 0, 0, 0, 0, 0, 0, 0, 0, 0, 0, 0, 0, 0, 0, 0, 0, 0, 0, 0, 0, 0, 0, 0, 0, 0, 0, 0, 0, 0, 0, 0, 0, 0, 0, 0, 0, 0, 0, 0, 0, 0, 0, 0, 0, 0, 0, 0, 0, 0, 0, 0, 0, 0, 0, 0, 0, 0, 0, 0, 0, 0, 0, 0, 0, 0, 0, 0, 0, 0, 0, 0, 0, 0, 0, 0, 0, 0, 0, 0, 0, 0, 0, 0, 0, 0, 0, 0, 0, 0, 0, 0, 0, 0, 0, 0, 0, 0, 0, 0, 0, 0, 0, 0, 0, 0, 0, 0, 0, 0, 0, 0, 0, 0, 1, 0, 1, 1, 0, 1, 1, 0, 1, 0, 0, 0, 0, 0, 0, 0, 0, 0, 0, 0, 0, 0, 0, 0, 0, 0, 0, 0, 0, 0, 0, 0, 0, 0, 0, 0, 0, 0, 0, 0, 0, 0, 0, 0, 0, 0, 0, 0, 0, 0, 0, 0, 0, 0, 0, 0, 0, 0, 0, 0, 0, 0, 0, 0, 0, 0, 0, 0, 0, 0, 1, 0, 0, 0, 0, 0, 0, 0, 0, 1, 0, 0, 0, 0, 0, 0, 0, 0, 0, 0, 0, 0, 0, 0, 0, 0, 0, 0, 0, 0, 0, 0])
me_kit_window_4m.polygons.foreach_set('material_index', [1, 1, 1, 1, 1, 1, 1, 1, 1, 1, 1, 1, 1, 1, 1, 1, 1, 1, 1, 1, 1, 1, 1, 1, 1, 1, 1, 1, 1, 1, 1, 1, 1, 1, 1, 1, 1, 1, 1, 1, 1, 1, 1, 1, 1, 1, 1, 1, 1, 1, 1, 1, 1, 1, 1, 1, 1, 1, 1, 1, 1, 1, 1, 1, 1, 1, 1, 1, 1, 1, 1, 1, 1, 1, 1, 1, 1, 1, 1, 1, 1, 1, 1, 1, 1, 1, 1, 1, 1, 1, 1, 1, 1, 1, 1, 1, 1, 1, 1, 1, 1, 1, 1, 1, 1, 1, 1, 1, 1, 1, 1, 1, 1, 1, 1, 1, 1, 1, 1, 1, 1, 1, 1, 1, 1, 1, 1, 1, 1, 1, 1, 1, 1, 1, 1, 1, 1, 1, 1, 1, 1, 1, 1, 1, 1, 1, 1, 1, 1, 1, 1, 1, 1, 1, 1, 1, 1, 1, 1, 1, 1, 1, 1, 1, 1, 1, 1, 1, 1, 1, 1, 1, 1, 1, 1, 1, 1, 1, 1, 1, 1, 1, 1, 1, 1, 1, 1, 1, 1, 1, 1, 1, 1, 1, 1, 1, 1, 1, 1, 1, 1, 1, 1, 1, 1, 1, 1, 1, 1, 1, 1, 1, 1, 1, 1, 1, 1, 1, 1, 1, 1, 1, 2, 1, 1, 1, 1, 1, 1, 1, 1, 1, 1, 2, 0, 1, 1, 0, 0, 1, 1, 1, 1, 0, 1, 1, 0, 1, 0, 0, 1, 1, 0, 2, 2, 0, 0, 1, 1, 0, 1, 0, 0, 1, 1, 1, 0, 2, 0, 0, 1, 1, 1, 1, 1, 1, 1, 1, 0, 0, 1, 1, 1, 1, 1, 1, 1, 1, 1, 0, 1, 0, 1, 0, 1, 2, 0, 1, 0, 0, 1, 1, 1, 1, 1, 1, 1, 1, 1, 1, 1, 1, 1, 1, 1, 1, 1, 1, 1, 1])
_k = set([(281, 287), (282, 293), (287, 288), (288, 289), (289, 290), (290, 291), (291, 292), (292, 293)])
me_kit_window_4m.attributes.new('sharp_edge', 'BOOLEAN', 'EDGE').data.foreach_set('value', [ (min(e.vertices), max(e.vertices)) in _k for e in me_kit_window_4m.edges])
_uv = me_kit_window_4m.uv_layers.new(name='UVMap')
_uv.uv.foreach_set('vector', [1.074, 0.5373, 1.524, 0.5373, 1.524, 0.4873, 1.074, 0.4873, 1.024, 0.5373, 0.5743, 0.5373, 0.5743, 0.4873, 1.024, 0.4873, 0.4873, 0.6326, 0.4873, 0.6458, 0.5063, 0.6458, 0.5063, 0.6326, 1.094, 0.6458, 1.094, 0.654, 1.043, 0.654, 1.043, 0.6458, 1.049, 0.2798, 0.5293, 0.2798, 0.5743, 0.3048, 1.024, 0.3048, 1.049, 0.5195, 1.017, 0.5063, 1.017, 0.4873, 1.049, 0.4873, 0.4948, 0.6458, 0.4948, 0.654, 0.5066, 0.654, 0.5066, 0.6458, 1.043, 0.6458, 1.043, 0.654, 1.094, 0.654, 1.094, 0.6458, 1.082, 0.6326, 1.082, 0.6458, 1.049, 0.6458, 1.049, 0.6326, 1.017, 0.6326, 1.017, 0.6458, 1.049, 0.6458, 1.049, 0.6326, 0.5743, 0.4873, 0.5743, 0.5373, 1.024, 0.5373, 1.024, 0.4873, 0.5373, -0.02854, 0.5373, 0.2548, 0.4873, 0.2548, 0.4873, -0.02854, 1.549, 1.113, 0.5493, 1.113, 0.4993, 1.163, 1.599, 1.163, 1.082, 0.5063, 1.049, 0.5195, 1.049, 0.4873, 1.082, 0.4873, 1.049, 0.6326, 1.049, 0.6458, 1.017, 0.6458, 1.017, 0.6326, 0.5063, 0.6326, 0.5063, 0.6458, 0.4873, 0.6458, 0.4873, 0.6326, 0.5493, -0.3869, 1.549, -0.3869, 1.599, -0.4369, 0.4993, -0.4369, 1.549, -0.3869, 1.549, 1.113, 1.599, 1.163, 1.599, -0.4369, 0.5493, 1.113, 0.5493, -0.3869, 0.4993, -0.4369, 0.4993, 1.163, 1.049, 0.6326, 1.049, 0.6458, 1.082, 0.6458, 1.082, 0.6326, 0.4873, 0.5881, 0.5373, 0.5881, 0.5373, 0.3048, 0.4873, 0.3048, 1.049, -0.4069, 1.049, -0.05354, 1.074, -0.07854, 1.074, -0.3619, 1.569, -0.4069, 1.049, -0.4069, 1.074, -0.3619, 1.524, -0.3619, 1.569, -0.05354, 1.049, -0.05354, 1.074, -0.02854, 1.524, -0.02854, 0.5293, 0.6331, 1.049, 0.6331, 1.024, 0.5881, 0.5743, 0.5881, 0.4373, 0.8381, 0.4873, 0.8381, 0.4873, 0.6381, 0.4373, 0.6381, 1.049, 0.6331, 1.049, 0.2798, 1.024, 0.3048, 1.024, 0.5881, 1.049, -0.05354, 1.049, -0.4069, 1.024, -0.3619, 1.024, -0.07854, 0.4873, 1.163, 0.4873, 0.8631, 0.4373, 0.8631, 0.4373, 1.163, 0.5373, -0.05354, 0.5373, -0.4069, 0.4873, -0.4069, 0.4873, -0.05354, 1.049, 0.5373, 1.569, 0.5373, 1.569, 0.4873, 1.049, 0.4873, 1.049, 0.4873, 0.5293, 0.4873, 0.5293, 0.4373, 1.049, 0.4373, 0.5293, 0.5373, 1.049, 0.5373, 1.049, 0.4873, 0.5293, 0.4873, 0.5373, -0.4069, 0.5373, -0.05354, 0.4873, -0.05354, 0.4873, -0.4069, 1.024, 0.4373, 1.024, 0.4873, 0.5743, 0.4873, 0.5743, 0.4373, 1.043, 0.5066, 1.043, 0.4948, 1.094, 0.4948, 1.094, 0.5066, 1.043, 0.4948, 1.043, 0.5066, 1.094, 0.5066, 1.094, 0.4948, 0.4873, 0.8631, 0.4873, 1.163, 0.4373, 1.163, 0.4373, 0.8631, 0.5373, -0.3869, 0.5673, -0.3869, 0.5673, 1.113, 0.5373, 1.113, 0.5373, 0.2798, 0.5373, 0.6331, 0.4873, 0.6331, 0.4873, 0.2798, 0.4873, 0.2548, 0.5373, 0.2548, 0.5373, -0.02854, 0.4873, -0.02854, 0.4873, 0.8631, 0.4873, 0.5931, 0.4373, 0.5931, 0.4373, 0.8631, 0.5373, 1.113, 0.5673, 1.113, 0.5673, -0.3869, 0.5373, -0.3869, 1.524, 0.4373, 1.524, 0.4873, 1.074, 0.4873, 1.074, 0.4373, 1.524, 0.4873, 1.524, 0.5373, 1.074, 0.5373, 1.074, 0.4873, 0.5493, 0.5373, 0.5493, 0.5673, 1.549, 0.5673, 1.549, 0.5373, 0.4873, -0.3619, 0.5373, -0.3619, 0.5373, -0.07854, 0.4873, -0.07854, 0.4373, 0.8881, 0.4873, 0.8881, 0.4873, 1.088, 0.4373, 1.088, 1.074, 0.4373, 1.074, 0.4873, 1.524, 0.4873, 1.524, 0.4373, 0.4373, 0.6381, 0.4873, 0.6381, 0.4873, 0.8381, 0.4373, 0.8381, 1.569, 0.4873, 1.049, 0.4873, 1.049, 0.4373, 1.569, 0.4373, 0.4873, 0.5931, 0.4873, 0.8631, 0.4373, 0.8631, 0.4373, 0.5931, 0.4873, 0.2548, 0.5373, 0.2548, 0.5373, -0.02854, 0.4873, -0.02854, 1.569, 0.5373, 1.049, 0.5373, 1.049, 0.4873, 1.569, 0.4873, 1.024, 0.4873, 1.024, 0.5373, 0.5743, 0.5373, 0.5743, 0.4873, 1.074, 0.4873, 1.074, 0.5373, 1.524, 0.5373, 1.524, 0.4873, 0.4873, 0.5881, 0.5373, 0.5881, 0.5373, 0.3048, 0.4873, 0.3048, 0.4873, 0.3048, 0.5373, 0.3048, 0.5373, 0.5881, 0.4873, 0.5881, 0.5293, 0.2798, 1.049, 0.2798, 1.024, 0.2548, 0.5743, 0.2548, 1.049, 0.6331, 1.569, 0.6331, 1.524, 0.5881, 1.074, 0.5881, 0.4873, 0.6381, 0.4873, 0.8381, 0.4373, 0.8381, 0.4373, 0.6381, 0.4373, 1.088, 0.4873, 1.088, 0.4873, 0.8881, 0.4373, 0.8881, 1.049, -0.05354, 1.569, -0.05354, 1.524, -0.07854, 1.074, -0.07854, 0.5293, 0.5931, 0.5293, 0.8631, 0.5743, 0.8381, 0.5743, 0.6381, 1.049, 0.2798, 1.569, 0.2798, 1.524, 0.2548, 1.074, 0.2548, 1.569, 0.2798, 1.569, -0.05354, 1.524, -0.02854, 1.524, 0.2548, 1.569, -0.05354, 1.569, -0.4069, 1.524, -0.3619, 1.524, -0.07854, 0.5293, 1.163, 1.049, 1.163, 1.024, 1.088, 0.5743, 1.088, 0.5293, -0.4069, 0.5293, -0.05354, 0.5743, -0.07854, 0.5743, -0.3619, 1.569, 0.2798, 1.049, 0.2798, 1.074, 0.3048, 1.524, 0.3048, 1.569, 0.8631, 1.049, 0.8631, 1.074, 0.8881, 1.524, 0.8881, 1.049, 0.2798, 1.049, 0.6331, 1.074, 0.5881, 1.074, 0.3048, 0.5293, -0.05354, 1.049, -0.05354, 1.024, -0.07854, 0.5743, -0.07854, 1.049, 1.163, 1.569, 1.163, 1.524, 1.088, 1.074, 1.088, 1.049, -0.05354, 0.5293, -0.05354, 0.5743, -0.02854, 1.024, -0.02854, 1.049, -0.05354, 1.049, 0.2798, 1.074, 0.2548, 1.074, -0.02854, 1.524, 0.4873, 1.524, 0.5373, 1.074, 0.5373, 1.074, 0.4873, 0.5293, 0.8631, 0.5293, 1.163, 0.5743, 1.088, 0.5743, 0.8881, 1.569, 0.6331, 1.569, 0.2798, 1.524, 0.3048, 1.524, 0.5881, 0.5293, 0.2798, 0.5293, 0.6331, 0.5743, 0.5881, 0.5743, 0.3048, 0.5293, 0.4873, 1.049, 0.4873, 1.049, 0.4373, 0.5293, 0.4373, 1.049, 0.4873, 1.569, 0.4873, 1.569, 0.4373, 1.049, 0.4373, 0.5373, 0.6331, 0.5373, 0.2798, 0.4873, 0.2798, 0.4873, 0.6331, 0.5066, 0.6458, 0.5066, 0.654, 0.4948, 0.654, 0.4948, 0.6458, 1.049, 0.5373, 0.5293, 0.5373, 0.5293, 0.4873, 1.049, 0.4873, 0.5373, 0.2798, 0.5373, -0.05354, 0.4873, -0.05354, 0.4873, 0.2798, 0.4873, -0.02854, 0.5373, -0.02854, 0.5373, 0.2548, 0.4873, 0.2548, 1.549, 0.5373, 1.549, 0.5673, 0.5493, 0.5673, 0.5493, 0.5373, 1.024, 0.4373, 1.024, 0.4873, 0.5743, 0.4873, 0.5743, 0.4373, 0.5373, -0.05354, 0.5373, 0.2798, 0.4873, 0.2798, 0.4873, -0.05354, 0.5743, 0.4873, 1.024, 0.4873, 1.024, 0.4373, 0.5743, 0.4373, -0.5507, 1.113, -0.5507, -0.3869, -0.5814, -0.4176, -0.5814, 1.144, -0.5257, 0.4873, -0.5257, 0.5373, -0.0757, 0.5373, -0.0757, 0.4873, 0.4243, 0.4873, 0.4243, 0.5373, -0.0257, 0.5373, -0.0257, 0.4873, 0.4873, 0.8881, 0.4873, 1.088, 0.4373, 1.088, 0.4373, 0.8881, 0.5373, -0.02854, 0.5373, 0.2548, 0.4873, 0.2548, 0.4873, -0.02854, -0.0757, 0.5373, -0.5257, 0.5373, -0.5257, 0.4873, -0.0757, 0.4873, -0.0257, 0.5373, 0.4243, 0.5373, 0.4243, 0.4873, -0.0257, 0.4873, -0.5814, 0.4373, -0.5814, 0.5373, 0.48, 0.5373, 0.48, 0.4373, -0.0257, 0.4873, 0.4243, 0.4873, 0.4243, 0.4373, -0.0257, 0.4373, 0.4073, 1.113, 0.4373, 1.113, 0.4373, -0.3869, 0.4073, -0.3869, 0.4493, 1.113, 0.4493, -0.3869, 0.48, -0.4176, 0.48, 1.144, 0.4493, -0.3869, -0.5507, -0.3869, -0.5814, -0.4176, 0.48, -0.4176, -0.5257, 0.5373, -0.0757, 0.5373, -0.0757, 0.4873, -0.5257, 0.4873, -0.5507, 0.4073, -0.5507, 0.4373, 0.4493, 0.4373, 0.4493, 0.4073, -0.5507, 1.113, 0.4493, 1.113, 0.48, 1.144, -0.5814, 1.144, 0.4873, -0.07854, 0.5373, -0.07854, 0.5373, -0.3619, 0.4873, -0.3619, 1.049, 0.8631, 1.569, 0.8631, 1.524, 0.8381, 1.074, 0.8381, 0.5293, 0.8631, 1.049, 0.8631, 1.024, 0.8381, 0.5743, 0.8381, 1.049, 0.5931, 1.049, 0.8631, 1.074, 0.8381, 1.074, 0.6381, 0.4873, -0.07854, 0.5373, -0.07854, 0.5373, -0.3619, 0.4873, -0.3619, 1.524, 0.4373, 1.524, 0.4873, 1.074, 0.4873, 1.074, 0.4373, 0.5743, 0.4873, 0.5743, 0.5373, 1.024, 0.5373, 1.024, 0.4873, 0.5373, 0.3048, 0.5373, 0.5881, 0.4873, 0.5881, 0.4873, 0.3048, 1.569, 0.8631, 1.569, 0.5931, 1.524, 0.6381, 1.524, 0.8381, 1.569, 0.5931, 1.049, 0.5931, 1.074, 0.6381, 1.524, 0.6381, 0.4493, -0.3869, 0.4493, 1.113, 0.48, 1.144, 0.48, -0.4176, 0.4373, 0.8381, 0.4873, 0.8381, 0.4873, 0.6381, 0.4373, 0.6381, 0.5743, 0.4373, 0.5743, 0.4873, 1.024, 0.4873, 1.024, 0.4373, 1.024, 0.4873, 1.024, 0.5373, 0.5743, 0.5373, 0.5743, 0.4873, -0.5507, -0.3869, -0.5507, 1.113, -0.5814, 1.144, -0.5814, -0.4176, 0.4873, -0.3619, 0.5373, -0.3619, 0.5373, -0.07854, 0.4873, -0.07854, 1.049, 0.5931, 0.5293, 0.5931, 0.5743, 0.6381, 1.024, 0.6381, 1.049, 0.8631, 1.049, 0.5931, 1.024, 0.6381, 1.024, 0.8381, 0.4373, -0.4176, 0.5373, -0.4176, 0.5373, 1.144, 0.4373, 1.144, 1.074, 0.4873, 1.074, 0.5373, 1.524, 0.5373, 1.524, 0.4873, -0.5507, -0.3869, 0.4493, -0.3869, 0.48, -0.4176, -0.5814, -0.4176, 0.4493, 1.113, -0.5507, 1.113, -0.5814, 1.144, 0.48, 1.144, 1.049, 0.8631, 0.5293, 0.8631, 0.5743, 0.8881, 1.024, 0.8881, 1.049, 0.8631, 1.049, 1.163, 1.074, 1.088, 1.074, 0.8881, 1.049, 1.163, 1.049, 0.8631, 1.024, 0.8881, 1.024, 1.088, 1.049, -0.4069, 0.5293, -0.4069, 0.5743, -0.3619, 1.024, -0.3619, 0.4373, 1.088, 0.4873, 1.088, 0.4873, 0.8881, 0.4373, 0.8881, 1.049, 0.2798, 1.049, -0.05354, 1.024, -0.02854, 1.024, 0.2548, 1.569, 1.163, 1.569, 0.8631, 1.524, 0.8881, 1.524, 1.088, 0.5293, -0.05354, 0.5293, 0.2798, 0.5743, 0.2548, 0.5743, -0.02854, 0.4073, -0.3869, 0.4373, -0.3869, 0.4373, 1.113, 0.4073, 1.113, 0.4373, 1.144, 0.5373, 1.144, 0.5373, -0.4176, 0.4373, -0.4176, 0.4493, 0.4073, 0.4493, 0.4373, -0.5507, 0.4373, -0.5507, 0.4073, 0.48, 0.4373, 0.48, 0.5373, -0.5814, 0.5373, -0.5814, 0.4373, -0.0507, 0.2798, 0.4693, 0.2798, 0.4243, 0.2548, -0.0257, 0.2548, 0.4873, 0.5881, 0.5373, 0.5881, 0.5373, 0.3048, 0.4873, 0.3048, -0.0507, 0.6331, -0.0507, 0.2798, -0.0757, 0.3048, -0.0757, 0.5881, -0.5707, 0.6331, -0.0507, 0.6331, -0.0757, 0.5881, -0.5257, 0.5881, 0.4873, 0.3048, 0.5373, 0.3048, 0.5373, 0.5881, 0.4873, 0.5881, 0.4693, 0.2798, -0.0507, 0.2798, -0.0257, 0.3048, 0.4243, 0.3048, -0.0757, 0.4373, -0.0757, 0.4873, -0.5257, 0.4873, -0.5257, 0.4373, -0.0507, 0.2798, -0.0507, 0.6331, -0.0257, 0.5881, -0.0257, 0.3048, -0.5707, -0.05354, -0.5707, 0.2798, -0.5257, 0.2548, -0.5257, -0.02854, -0.0507, 0.5373, -0.5707, 0.5373, -0.5707, 0.4873, -0.0507, 0.4873, -0.0507, 0.4873, 0.4693, 0.4873, 0.4693, 0.4373, -0.0507, 0.4373, 0.4693, 0.4873, -0.0507, 0.4873, -0.0507, 0.4373, 0.4693, 0.4373, -0.5257, 0.4873, -0.0757, 0.4873, -0.0757, 0.4373, -0.5257, 0.4373, -0.5507, 0.5373, -0.5507, 0.5673, 0.4493, 0.5673, 0.4493, 0.5373, 0.4948, 0.6458, 0.4948, 0.654, 0.5066, 0.654, 0.5066, 0.6458, 0.5066, 0.6458, 0.5066, 0.654, 0.4948, 0.654, 0.4948, 0.6458, -0.5707, 0.4873, -0.0507, 0.4873, -0.0507, 0.4373, -0.5707, 0.4373, 0.4873, 0.8631, 0.4873, 1.163, 0.4373, 1.163, 0.4373, 0.8631, -0.0507, 0.6326, -0.0507, 0.6458, -0.01798, 0.6458, -0.01798, 0.6326, 0.4873, 0.6326, 0.4873, 0.6458, 0.5063, 0.6458, 0.5063, 0.6326, 0.5373, 0.2798, 0.5373, -0.05354, 0.4873, -0.05354, 0.4873, 0.2798, -0.08342, 0.6326, -0.08342, 0.6458, -0.0507, 0.6458, -0.0507, 0.6326, 0.4493, 1.113, -0.5507, 1.113, -0.6007, 1.163, 0.4993, 1.163, 0.5373, -0.4069, 0.5373, -0.05354, 0.4873, -0.05354, 0.4873, -0.4069, -0.05664, 0.4948, -0.05664, 0.5066, -0.005936, 0.5066, -0.005936, 0.4948, -0.0507, 0.5373, 0.4693, 0.5373, 0.4693, 0.4873, -0.0507, 0.4873, 0.4873, 0.5931, 0.4873, 0.8631, 0.4373, 0.8631, 0.4373, 0.5931, -0.0507, 0.5195, -0.08342, 0.5063, -0.08342, 0.4873, -0.0507, 0.4873, -0.01798, 0.5063, -0.0507, 0.5195, -0.0507, 0.4873, -0.01798, 0.4873, 0.4493, -0.3869, 0.4493, 1.113, 0.4993, 1.163, 0.4993, -0.4369, 0.5373, 0.6331, 0.5373, 0.2798, 0.4873, 0.2798, 0.4873, 0.6331, 0.5373, -0.05354, 0.5373, -0.4069, 0.4873, -0.4069, 0.4873, -0.05354, 0.5373, -0.05354, 0.5373, 0.2798, 0.4873, 0.2798, 0.4873, -0.05354, -0.0757, 0.4373, -0.0757, 0.4873, -0.5257, 0.4873, -0.5257, 0.4373, -0.5707, 0.5373, -0.0507, 0.5373, -0.0507, 0.4873, -0.5707, 0.4873, 0.5373, 0.2798, 0.5373, 0.6331, 0.4873, 0.6331, 0.4873, 0.2798, 0.4243, 0.4873, 0.4243, 0.5373, -0.0257, 0.5373, -0.0257, 0.4873, -0.0507, 0.4873, -0.5707, 0.4873, -0.5707, 0.4373, -0.0507, 0.4373, 0.4873, -0.3619, 0.5373, -0.3619, 0.5373, -0.07854, 0.4873, -0.07854, 0.4243, 0.4373, 0.4243, 0.4873, -0.0257, 0.4873, -0.0257, 0.4373, 0.4873, 0.8631, 0.4873, 0.5931, 0.4373, 0.5931, 0.4373, 0.8631, 0.4373, 0.6381, 0.4873, 0.6381, 0.4873, 0.8381, 0.4373, 0.8381, 0.4693, -0.05354, -0.0507, -0.05354, -0.0257, -0.02854, 0.4243, -0.02854, 0.4873, 0.6381, 0.4873, 0.8381, 0.4373, 0.8381, 0.4373, 0.6381, 0.4873, -0.02854, 0.5373, -0.02854, 0.5373, 0.2548, 0.4873, 0.2548, -0.0757, 0.4873, -0.0757, 0.5373, -0.5257, 0.5373, -0.5257, 0.4873, -0.0507, -0.4069, -0.5707, -0.4069, -0.5257, -0.3619, -0.0757, -0.3619, 0.4693, 1.163, 0.4693, 0.8631, 0.4243, 0.8881, 0.4243, 1.088, 0.4373, 1.088, 0.4873, 1.088, 0.4873, 0.8881, 0.4373, 0.8881, 0.4373, 0.8881, 0.4873, 0.8881, 0.4873, 1.088, 0.4373, 1.088, -0.5707, -0.4069, -0.5707, -0.05354, -0.5257, -0.07854, -0.5257, -0.3619, 0.4693, 0.8631, -0.0507, 0.8631, -0.0257, 0.8881, 0.4243, 0.8881, 0.4693, 0.6331, 0.4693, 0.2798, 0.4243, 0.3048, 0.4243, 0.5881, 0.4873, 0.5881, 0.5373, 0.5881, 0.5373, 0.3048, 0.4873, 0.3048, -0.5707, 0.2798, -0.0507, 0.2798, -0.0757, 0.2548, -0.5257, 0.2548, 0.4243, 0.4873, 0.4243, 0.5373, -0.0257, 0.5373, -0.0257, 0.4873, -0.0507, -0.05354, -0.5707, -0.05354, -0.5257, -0.02854, -0.0757, -0.02854, -0.0507, 0.2798, -0.5707, 0.2798, -0.5257, 0.3048, -0.0757, 0.3048, 0.4373, 1.088, 0.4873, 1.088, 0.4873, 0.8881, 0.4373, 0.8881, 0.4873, 0.2548, 0.5373, 0.2548, 0.5373, -0.02854, 0.4873, -0.02854, 0.4873, 0.2548, 0.5373, 0.2548, 0.5373, -0.02854, 0.4873, -0.02854, -0.0507, -0.05354, -0.0507, -0.4069, -0.0757, -0.3619, -0.0757, -0.07854, 0.4373, 0.8381, 0.4873, 0.8381, 0.4873, 0.6381, 0.4373, 0.6381, 0.4693, 0.2798, 0.4693, -0.05354, 0.4243, -0.02854, 0.4243, 0.2548, -0.5507, -0.3869, 0.4493, -0.3869, 0.4993, -0.4369, -0.6007, -0.4369, 0.4493, 0.5373, 0.4493, 0.5673, -0.5507, 0.5673, -0.5507, 0.5373, -0.01798, 0.6326, -0.01798, 0.6458, -0.0507, 0.6458, -0.0507, 0.6326, 0.5373, 1.113, 0.5673, 1.113, 0.5673, -0.3869, 0.5373, -0.3869, -0.0507, 0.6326, -0.0507, 0.6458, -0.08342, 0.6458, -0.08342, 0.6326, 0.4693, 0.5373, -0.0507, 0.5373, -0.0507, 0.4873, 0.4693, 0.4873, -0.05664, 0.6458, -0.05664, 0.654, -0.005936, 0.654, -0.005936, 0.6458, 0.4873, 1.163, 0.4873, 0.8631, 0.4373, 0.8631, 0.4373, 1.163, 0.5373, -0.3869, 0.5673, -0.3869, 0.5673, 1.113, 0.5373, 1.113, -0.005936, 0.6458, -0.005936, 0.654, -0.05664, 0.654, -0.05664, 0.6458, -0.05664, 0.5066, -0.05664, 0.4948, -0.005936, 0.4948, -0.005936, 0.5066, -0.5507, 1.113, -0.5507, -0.3869, -0.6007, -0.4369, -0.6007, 1.163, 0.5063, 0.6326, 0.5063, 0.6458, 0.4873, 0.6458, 0.4873, 0.6326, 0.7743, 1.007, 0.4993, 1.039, 0.4993, 1.213, 0.7743, 1.213, -0.0507, 0.4308, 0.2243, 0.4308, 0.2243, 0.3502, -0.0507, 0.3502, 0.2243, 1.007, -0.0507, 0.9135, -0.0507, 1.213, 0.2243, 1.213, 0.4308, 0.3766, 0.4308, 0.7308, 0.3502, 0.7202, 0.3502, 0.354, 0.2243, 0.4308, 0.4993, 0.4308, 0.4993, 0.3502, 0.2243, 0.3502, 1.599, -0.4369, 0.4993, -0.4369, 0.9364, 1.43, 1.307, 1.327, 0.4993, 0.4308, 0.7743, 0.4308, 0.7743, 0.3502, 0.4993, 0.3502, 0.7743, 0.4308, 1.049, 0.4308, 1.049, 0.3502, 0.7743, 0.3502, -0.0257, 0.4873, -0.0257, 0.5373, 0.4243, 0.5373, 0.4243, 0.4873, -0.3257, 0.4308, -0.0507, 0.4308, -0.0507, 0.3502, -0.3257, 0.3502, 0.4993, 1.039, 0.2243, 1.007, 0.2243, 1.213, 0.4993, 1.213, 1.324, 0.7308, 1.049, 0.9135, 1.049, 1.213, 1.324, 1.213, 0.4373, 0.8381, 0.4873, 0.8381, 0.4873, 0.6381, 0.4373, 0.6381, -0.0507, 0.9135, -0.3257, 0.7308, -0.3257, 1.213, -0.0507, 1.213, 1.049, 0.9135, 0.7743, 1.007, 0.7743, 1.213, 1.049, 1.213, -0.3257, 0.7308, -0.6007, 0.3766, -0.6007, 1.213, -0.3257, 1.213, 1.599, -0.4369, 1.307, 1.327, 1.599, 1.163, -0.9007, -0.7369, -0.9007, 2.263, -0.6007, 1.163, -0.6007, -0.4369, 0.4873, -0.3619, 0.5373, -0.3619, 0.5373, -0.07854, 0.4873, -0.07854, 1.599, 1.163, -0.6007, 1.163, -0.6007, 1.466, 1.599, 1.466, 1.899, -0.7369, 1.899, 2.263, 2.499, 2.263, 2.499, -0.7369, 0.6173, -0.7369, 0.6173, 2.263, 0.7173, 2.263, 0.7173, -0.7369, -0.0257, 0.4873, -0.0257, 0.5373, 0.4243, 0.5373, 0.4243, 0.4873, -0.0507, 0.8631, -0.5707, 0.8631, -0.5257, 0.8881, -0.0757, 0.8881, 0.4693, -0.4069, -0.0507, -0.4069, -0.0257, -0.3619, 0.4243, -0.3619, 0.4693, -0.05354, 0.4693, -0.4069, 0.4243, -0.3619, 0.4243, -0.07854, 0.4993, 0.6173, 0.9364, 0.6173, 0.9364, 0.3673, 0.4993, 0.3673, -0.0507, 0.5931, -0.5707, 0.5931, -0.5257, 0.6381, -0.0757, 0.6381, -0.6007, 0.5873, 1.599, 0.5873, 1.599, 0.3673, -0.6007, 0.3673, 0.4993, 0.6173, -0.6007, 0.6173, -0.6007, 0.3673, 0.4993, 0.3673, -0.5707, 0.5931, -0.5707, 0.8631, -0.5257, 0.8381, -0.5257, 0.6381, 1.599, 0.6173, 0.4993, 0.6173, 0.4993, 0.3673, 1.599, 0.3673, 0.7173, -0.7369, 0.7173, 2.263, 0.6173, 2.263, 0.6173, -0.7369, -0.5707, 1.163, -0.0507, 1.163, -0.0757, 1.088, -0.5257, 1.088, -0.0507, 1.163, -0.0507, 0.8631, -0.0757, 0.8881, -0.0757, 1.088, 1.307, 2.263, 1.307, 1.327, 0.9364, 1.43, 0.9364, 2.263, 0.06216, 1.43, 0.4993, -0.4369, -0.6007, -0.4369, -0.3084, 1.327, 0.4993, 1.466, 0.4993, -0.4369, 0.06216, 1.43, 1.599, -0.4369, 1.899, -0.7369, 0.4993, -0.7369, 0.4993, -0.4369, 0.6173, -0.4369, 0.6173, 1.163, 0.3673, 1.163, 0.3673, -0.4369, -0.5707, 0.8631, -0.5707, 1.163, -0.5257, 1.088, -0.5257, 0.8881, -0.0507, -0.05354, 0.4693, -0.05354, 0.4243, -0.07854, -0.0257, -0.07854, -0.3084, 0.6173, 0.06216, 0.6173, 0.06216, 0.3673, -0.3084, 0.3673, 0.5373, 0.3048, 0.5373, 0.5881, 0.4873, 0.5881, 0.4873, 0.3048, 0.4993, -0.4369, 0.4993, -0.7369, -0.9007, -0.7369, -0.6007, -0.4369, 1.599, -0.4369, 1.599, 1.163, 1.899, 2.263, 1.899, -0.7369, 0.4693, 0.5931, -0.0507, 0.5931, -0.0257, 0.6381, 0.4243, 0.6381, -0.0507, 0.8631, -0.0507, 0.5931, -0.0757, 0.6381, -0.0757, 0.8381, -0.0507, 0.5931, -0.0507, 0.8631, -0.0257, 0.8381, -0.0257, 0.6381, 0.4993, 2.263, 0.4993, 1.466, 0.06216, 1.43, 0.06216, 2.263, 0.9364, 1.43, 0.4993, -0.4369, 0.4993, 1.466, 0.06216, 2.263, 0.06216, 1.43, -0.3084, 1.327, -0.3084, 2.263, 0.06216, 0.6173, 0.4993, 0.6173, 0.4993, 0.3673, 0.06216, 0.3673, -0.0507, 0.8631, 0.4693, 0.8631, 0.4243, 0.8381, -0.0257, 0.8381, 0.4693, 0.8631, 0.4693, 0.5931, 0.4243, 0.6381, 0.4243, 0.8381, -0.0507, 1.163, 0.4693, 1.163, 0.4243, 1.088, -0.0257, 1.088, -0.0507, -0.4069, -0.0507, -0.05354, -0.0257, -0.07854, -0.0257, -0.3619, 0.4873, -0.07854, 0.5373, -0.07854, 0.5373, -0.3619, 0.4873, -0.3619, -0.5707, 0.8631, -0.0507, 0.8631, -0.0757, 0.8381, -0.5257, 0.8381, 0.4243, 0.4373, 0.4243, 0.4873, -0.0257, 0.4873, -0.0257, 0.4373, -0.5257, 0.4873, -0.5257, 0.5373, -0.0757, 0.5373, -0.0757, 0.4873, 0.9364, 2.263, 0.9364, 1.43, 0.4993, 1.466, 0.4993, 2.263, 1.307, 0.6173, 1.599, 0.6173, 1.599, 0.3673, 1.307, 0.3673, -0.5707, -0.05354, -0.0507, -0.05354, -0.0757, -0.07854, -0.5257, -0.07854, -0.0507, 0.2798, -0.0507, -0.05354, -0.0757, -0.02854, -0.0757, 0.2548, -0.0507, 0.8631, -0.0507, 1.163, -0.0257, 1.088, -0.0257, 0.8881, -0.0507, 0.6331, 0.4693, 0.6331, 0.4243, 0.5881, -0.0257, 0.5881, -0.0257, 0.4373, -0.0257, 0.4873, 0.4243, 0.4873, 0.4243, 0.4373, -0.0507, -0.05354, -0.0507, 0.2798, -0.0257, 0.2548, -0.0257, -0.02854, -0.5707, 0.2798, -0.5707, 0.6331, -0.5257, 0.5881, -0.5257, 0.3048, 0.4873, -0.07854, 0.5373, -0.07854, 0.5373, -0.3619, 0.4873, -0.3619, 1.049, 0.4308, 1.324, 0.4308, 1.324, 0.3502, 1.049, 0.3502, -0.6007, 0.6173, -0.3084, 0.6173, -0.3084, 0.3673, -0.6007, 0.3673, -0.0757, 0.4873, -0.0757, 0.5373, -0.5257, 0.5373, -0.5257, 0.4873, -0.6007, 1.163, -0.9007, 2.263, -0.3084, 2.263, -0.3084, 1.327, 1.599, 0.3766, 1.324, 0.7308, 1.324, 1.213, 1.599, 1.213, -1.501, 2.263, -0.9007, 2.263, -0.9007, -0.7369, -1.501, -0.7369, -0.5257, 0.4373, -0.5257, 0.4873, -0.0757, 0.4873, -0.0757, 0.4373, -0.6007, -0.4369, -0.6007, 1.163, -0.3084, 1.327, 0.9364, 0.6173, 1.307, 0.6173, 1.307, 0.3673, 0.9364, 0.3673, 0.4308, 0.7308, 0.4308, 0.3766, 0.3502, 0.354, 0.3502, 0.7202, 1.307, 1.327, 1.307, 2.263, 1.899, 2.263, 1.599, 1.163, 0.6173, -0.4369, 0.3673, -0.4369, 0.3673, 1.163, 0.6173, 1.163, 1.074, 0.4873, 1.524, 0.4873, 1.524, 0.4373, 1.074, 0.4373, 0.4873, 0.8881, 0.4873, 1.088, 0.4373, 1.088, 0.4373, 0.8881, 0.5743, 0.5373, 1.024, 0.5373, 1.024, 0.4873, 0.5743, 0.4873, 1.524, 0.4873, 1.524, 0.5373, 1.074, 0.5373, 1.074, 0.4873, 0.4073, 1.113, 0.4373, 1.113, 0.4373, -0.3869, 0.4073, -0.3869, 0.5493, 1.113, 0.5493, -0.3869, 0.5186, -0.4176, 0.5186, 1.144, 0.5493, 0.4073, 0.5493, 0.4373, 1.549, 0.4373, 1.549, 0.4073, 1.549, 1.113, 1.549, -0.3869, 1.58, -0.4176, 1.58, 1.144, 1.549, 0.4073, 1.549, 0.4373, 0.5493, 0.4373, 0.5493, 0.4073, 0.5493, 1.113, 1.549, 1.113, 1.58, 1.144, 0.5186, 1.144, 0.4073, -0.3869, 0.4373, -0.3869, 0.4373, 1.113, 0.4073, 1.113, 1.549, -0.3869, 0.5493, -0.3869, 0.5186, -0.4176, 1.58, -0.4176, 0.4373, 1.144, 0.5373, 1.144, 0.5373, -0.4176, 0.4373, -0.4176, 0.5186, 0.4373, 0.5186, 0.5373, 1.58, 0.5373, 1.58, 0.4373, 1.58, 0.4373, 1.58, 0.5373, 0.5186, 0.5373, 0.5186, 0.4373, 0.4373, -0.4176, 0.5373, -0.4176, 0.5373, 1.144, 0.4373, 1.144, 0.5493, -0.3869, 1.549, -0.3869, 1.58, -0.4176, 0.5186, -0.4176, 1.549, 1.113, 0.5493, 1.113, 0.5186, 1.144, 1.58, 1.144, 1.549, -0.3869, 1.549, 1.113, 1.58, 1.144, 1.58, -0.4176, 0.5493, -0.3869, 0.5493, 1.113, 0.5186, 1.144, 0.5186, -0.4176])
me_kit_window_4m.materials.append(mat_brick)
me_kit_window_4m.materials.append(mat_wood)
me_kit_window_4m.materials.append(mat_outside_glow)
me_kit_window_4m.use_remesh_fix_poles = True
me_kit_window_4m.use_remesh_preserve_attributes = False
me_kit_window_4m.update()
me_kit_pillar_4m = bpy.data.meshes.new('kit-pillar-4m')
me_kit_pillar_4m.from_pydata([(-0.125, -0.125, 0.0), (-0.125, -0.125, 3.0), (-0.125, 0.125, 0.0), (-0.125, 0.125, 3.0), (0.125, -0.125, 0.0), (0.125, -0.125, 3.0), (0.125, 0.125, 0.0), (0.125, 0.125, 3.0), (-0.1, 2.0, 2.725), (-0.1, -2.0, 2.725), (0.1, 2.0, 2.725), (0.1, -2.0, 2.725), (0.1, -2.0, 2.525), (0.1, 2.0, 2.525), (-0.1, -2.0, 2.525), (-0.1, 2.0, 2.525), (-0.1, -0.125, 2.725), (0.1, -0.125, 2.725), (-0.1, -0.125, 2.525), (0.1, -0.125, 2.525), (0.1, 0.125, 2.725), (-0.1, 0.125, 2.725), (-0.1, 0.125, 2.525), (0.1, 0.125, 2.525), (-0.145, -0.195, 2.525), (-0.145, 0.195, 2.525), (0.145, -0.195, 2.525), (0.145, 0.195, 2.525), (-0.145, 0.195, 2.505), (0.145, -0.195, 2.505), (0.145, 0.195, 2.505), (-0.145, -0.145, 2.525), (0.145, -0.145, 2.525), (-0.145, -0.145, 2.505), (0.145, -0.145, 2.505), (0.145, 0.145, 2.525), (0.145, 0.145, 2.505), (-0.145, 0.145, 2.525), (-0.145, 0.145, 2.505), (-0.145, -0.145, 2.425), (0.145, -0.145, 2.425), (0.145, 0.145, 2.425), (-0.145, 0.145, 2.425), (0.125, 0.195, 2.525), (0.125, -0.195, 2.525), (0.125, 0.195, 2.505), (0.125, -0.145, 2.505), (0.125, -0.145, 2.525), (0.125, 0.145, 2.525), (0.125, 0.145, 2.505), (0.125, -0.145, 2.425), (0.125, 0.145, 2.425), (-0.125, 0.195, 2.525), (-0.125, 0.195, 2.505), (-0.125, -0.145, 2.505), (-0.125, 0.145, 2.505), (-0.125, -0.145, 2.425), (-0.125, -0.195, 2.525), (-0.125, -0.195, 2.505), (-0.125, -0.145, 2.525), (-0.125, 0.145, 2.525), (0.01, -0.195, 2.525), (0.01, -0.145, 2.525), (0.01, 0.145, 2.525), (0.01, 0.195, 2.525), (0.01, 0.195, 2.505), (0.01, -0.145, 2.505), (0.01, 0.145, 2.505), (0.01, -0.145, 2.425), (0.125, -0.195, 2.505), (-0.01, 0.195, 2.525), (-0.01, 0.195, 2.505), (-0.01, -0.145, 2.505), (-0.01, 0.145, 2.505), (-0.01, -0.145, 2.425), (-0.01, 0.145, 2.425), (-0.01, -0.195, 2.525), (-0.01, -0.195, 2.505), (-0.01, -0.145, 2.525), (-0.01, 0.145, 2.525), (0.01, 0.145, 2.425), (-0.125, 0.145, 2.425), (0.01, -0.195, 2.505), (-0.145, -0.195, 2.505), (0.145, 0.1577, 2.425), (0.145, 0.195, 2.462), (0.145, 0.1841, 2.436), (0.125, 0.195, 2.462), (0.125, 0.1577, 2.425), (0.125, 0.1841, 2.436), (0.01, 0.1577, 2.425), (0.01, 0.195, 2.462), (0.01, 0.1841, 2.436), (-0.01, 0.195, 2.462), (-0.01, 0.1577, 2.425), (-0.01, 0.1841, 2.436), (0.125, -0.1577, 2.425), (0.125, -0.195, 2.462), (0.125, -0.1841, 2.436), (-0.145, 0.195, 2.462), (-0.145, 0.1577, 2.425), (-0.145, 0.1841, 2.436), (-0.125, 0.1577, 2.425), (-0.125, 0.195, 2.462), (-0.125, 0.1841, 2.436), (0.145, -0.195, 2.462), (0.145, -0.1577, 2.425), (0.145, -0.1841, 2.436), (0.01, -0.195, 2.462), (0.01, -0.1577, 2.425), (0.01, -0.1841, 2.436), (-0.01, -0.1577, 2.425), (-0.01, -0.195, 2.462), (-0.01, -0.1841, 2.436), (-0.145, -0.1577, 2.425), (-0.145, -0.195, 2.462), (-0.145, -0.1841, 2.436), (-0.125, -0.195, 2.462), (-0.125, -0.1577, 2.425), (-0.125, -0.1841, 2.436), (-0.0675, 0.1879, 2.49), (-0.0675, 0.1879, 2.505), (-0.05197, 0.179, 2.49), (-0.05197, 0.179, 2.505), (-0.05197, 0.161, 2.49), (-0.05197, 0.161, 2.505), (-0.0675, 0.1521, 2.49), (-0.0675, 0.1521, 2.505), (-0.08303, 0.161, 2.49), (-0.08303, 0.161, 2.505), (-0.08303, 0.179, 2.49), (-0.08303, 0.179, 2.505), (0.0675, 0.1879, 2.49), (0.0675, 0.1879, 2.505), (0.05197, 0.179, 2.49), (0.05197, 0.179, 2.505), (0.05197, 0.161, 2.49), (0.05197, 0.161, 2.505), (0.0675, 0.1521, 2.49), (0.0675, 0.1521, 2.505), (0.08303, 0.161, 2.49), (0.08303, 0.161, 2.505), (0.08303, 0.179, 2.49), (0.08303, 0.179, 2.505), (-0.0675, -0.1879, 2.49), (-0.0675, -0.1879, 2.505), (-0.05197, -0.179, 2.49), (-0.05197, -0.179, 2.505), (-0.05197, -0.161, 2.49), (-0.05197, -0.161, 2.505), (-0.0675, -0.1521, 2.49), (-0.0675, -0.1521, 2.505), (-0.08303, -0.161, 2.49), (-0.08303, -0.161, 2.505), (-0.08303, -0.179, 2.49), (-0.08303, -0.179, 2.505), (0.0675, -0.1879, 2.49), (0.0675, -0.1879, 2.505), (0.05197, -0.179, 2.49), (0.05197, -0.179, 2.505), (0.05197, -0.161, 2.49), (0.05197, -0.161, 2.505), (0.0675, -0.1521, 2.49), (0.0675, -0.1521, 2.505), (0.08303, -0.161, 2.49), (0.08303, -0.161, 2.505), (0.08303, -0.179, 2.49), (0.08303, -0.179, 2.505), (-2.0, -1.625, 3.0), (2.0, -1.625, 3.0), (-2.0, -1.5, 3.0), (2.0, -1.5, 3.0), (2.0, -1.5, 2.75), (-2.0, -1.5, 2.75), (2.0, -1.625, 2.75), (-2.0, -1.625, 2.75), (-2.0, -0.625, 2.75), (2.0, -0.625, 2.75), (-2.0, -0.5, 2.75), (2.0, -0.5, 2.75), (2.0, -0.5, 3.0), (-2.0, -0.5, 3.0), (2.0, -0.625, 3.0), (-2.0, -0.625, 3.0), (-2.0, 1.375, 2.75), (2.0, 1.375, 2.75), (-2.0, 1.5, 2.75), (2.0, 1.5, 2.75), (2.0, 1.5, 3.0), (-2.0, 1.5, 3.0), (2.0, 1.375, 3.0), (-2.0, 1.375, 3.0), (-2.0, 0.375, 3.0), (2.0, 0.375, 3.0), (-2.0, 0.5, 3.0), (2.0, 0.5, 3.0), (2.0, 0.5, 2.75), (-2.0, 0.5, 2.75), (2.0, 0.375, 2.75), (-2.0, 0.375, 2.75)], [], [(0, 1, 3, 2), (2, 3, 7, 6), (6, 7, 5, 4), (4, 5, 1, 0), (20, 10, 8, 21), (21, 8, 15, 22), (22, 15, 13, 23), (23, 13, 10, 20), (12, 19, 17, 11), (14, 18, 19, 12), (9, 16, 18, 14), (11, 17, 16, 9), (47, 44, 26, 32), (28, 99, 101, 100, 42, 38), (32, 26, 29, 34), (37, 25, 28, 38), (57, 24, 83, 58), (43, 27, 30, 45), (24, 31, 33, 83), (35, 32, 34, 36), (73, 71, 93, 95, 94, 75), (48, 47, 32, 35), (43, 48, 35, 27), (67, 80, 90, 92, 91, 65), (27, 35, 36, 30), (31, 37, 38, 33), (51, 41, 40, 50), (33, 38, 42, 39), (71, 65, 91, 93), (36, 34, 40, 41), (67, 49, 51, 80), (80, 51, 50, 68), (65, 45, 49, 67), (64, 63, 48, 43), (63, 62, 47, 48), (28, 53, 103, 99), (64, 43, 45, 65), (26, 44, 69, 29), (66, 46, 69, 82), (62, 61, 44, 47), (31, 24, 57, 59), (50, 96, 98, 97, 69, 46), (25, 52, 53, 28), (37, 31, 59, 60), (25, 37, 60, 52), (51, 49, 45, 87, 89, 88), (42, 81, 56, 39), (36, 41, 84, 86, 85, 30), (72, 54, 56, 74), (76, 57, 58, 77), (44, 61, 82, 69), (46, 66, 68, 50), (78, 76, 61, 62), (29, 105, 107, 106, 40, 34), (70, 64, 65, 71), (79, 78, 62, 63), (70, 79, 63, 64), (45, 30, 85, 87), (75, 80, 68, 74), (94, 90, 80, 75), (55, 73, 75, 81), (81, 75, 74, 56), (53, 71, 73, 55), (52, 60, 79, 70), (60, 59, 78, 79), (52, 70, 71, 53), (54, 72, 77, 58), (59, 57, 76, 78), (61, 76, 77, 82), (55, 81, 102, 104, 103, 53), (97, 105, 29, 69), (100, 102, 81, 42), (112, 108, 82, 77), (111, 113, 112, 77, 72, 74), (39, 114, 116, 115, 83, 33), (39, 56, 118, 114), (74, 68, 109, 111), (115, 117, 58, 83), (58, 117, 119, 118, 56, 54), (108, 110, 109, 68, 66, 82), (50, 40, 106, 96), (84, 88, 89, 86), (86, 89, 87, 85), (108, 112, 113, 110), (110, 113, 111, 109), (90, 94, 95, 92), (92, 95, 93, 91), (102, 100, 101, 104), (104, 101, 99, 103), (105, 97, 98, 107), (107, 98, 96, 106), (117, 115, 116, 119), (119, 116, 114, 118), (51, 88, 84, 41), (120, 121, 123, 122), (122, 123, 125, 124), (124, 125, 127, 126), (126, 127, 129, 128), (128, 129, 131, 130), (130, 131, 121, 120), (120, 122, 124, 126, 128, 130), (132, 134, 135, 133), (134, 136, 137, 135), (136, 138, 139, 137), (138, 140, 141, 139), (140, 142, 143, 141), (142, 132, 133, 143), (132, 142, 140, 138, 136, 134), (144, 146, 147, 145), (146, 148, 149, 147), (148, 150, 151, 149), (150, 152, 153, 151), (152, 154, 155, 153), (154, 144, 145, 155), (144, 154, 152, 150, 148, 146), (156, 157, 159, 158), (158, 159, 161, 160), (160, 161, 163, 162), (162, 163, 165, 164), (164, 165, 167, 166), (166, 167, 157, 156), (156, 158, 160, 162, 164, 166), (172, 173, 170, 171), (169, 168, 175, 174), (174, 175, 173, 172), (179, 178, 181, 180), (182, 183, 176, 177), (177, 176, 178, 179), (187, 186, 189, 188), (190, 191, 184, 185), (185, 184, 186, 187), (196, 197, 194, 195), (193, 192, 199, 198), (198, 199, 197, 196)])
me_kit_pillar_4m.polygons.foreach_set('material_index', [0, 0, 0, 0, 1, 1, 1, 1, 1, 1, 1, 1, 2, 2, 2, 2, 2, 2, 2, 2, 2, 2, 2, 2, 2, 2, 2, 2, 2, 2, 2, 2, 2, 2, 2, 2, 2, 2, 2, 2, 2, 2, 2, 2, 2, 2, 2, 2, 2, 2, 2, 2, 2, 2, 2, 2, 2, 2, 2, 2, 2, 2, 2, 2, 2, 2, 2, 2, 2, 2, 2, 2, 2, 2, 2, 2, 2, 2, 2, 2, 2, 2, 2, 2, 2, 2, 2, 2, 2, 2, 2, 2, 2, 2, 2, 2, 2, 2, 2, 2, 2, 2, 2, 2, 2, 2, 2, 2, 2, 2, 2, 2, 2, 2, 2, 2, 2, 2, 2, 2, 2, 2, 1, 1, 1, 1, 1, 1, 1, 1, 1, 1, 1, 1])
_uv = me_kit_pillar_4m.uv_layers.new(name='UVMap')
_uv.uv.foreach_set('vector', [0.3806, -1.994, 0.3806, 1.006, 0.6306, 1.006, 0.6306, -1.994, 0.375, -1.994, 0.375, 1.006, 0.625, 1.006, 0.625, -1.994, 0.6306, -1.994, 0.6306, 1.006, 0.3806, 1.006, 0.3806, -1.994, 0.625, -1.994, 0.625, 1.006, 0.375, 1.006, 0.375, -1.994, 0.6, 0.6306, 0.6, 2.506, 0.4, 2.506, 0.4, 0.6306, 0.6306, 0.731, 2.506, 0.731, 2.506, 0.531, 0.6306, 0.531, 0.4, 0.6306, 0.4, 2.506, 0.6, 2.506, 0.6, 0.6306, 0.6306, 0.531, 2.506, 0.531, 2.506, 0.731, 0.6306, 0.731, -1.494, 0.531, 0.3806, 0.531, 0.3806, 0.731, -1.494, 0.731, 0.4, -1.494, 0.4, 0.3806, 0.6, 0.3806, 0.6, -1.494, -1.494, 0.731, 0.3806, 0.731, 0.3806, 0.531, -1.494, 0.531, 0.6, -1.494, 0.6, 0.3806, 0.4, 0.3806, 0.4, -1.494, 0.625, 0.3606, 0.625, 0.3106, 0.645, 0.3106, 0.645, 0.3606, 0.7006, 0.511, 0.7006, 0.4683, 0.6897, 0.4419, 0.6633, 0.431, 0.6506, 0.431, 0.6506, 0.511, 0.3606, 0.531, 0.3106, 0.531, 0.3106, 0.511, 0.3606, 0.511, 0.6506, 0.531, 0.7006, 0.531, 0.7006, 0.511, 0.6506, 0.511, 0.375, 0.531, 0.355, 0.531, 0.355, 0.511, 0.375, 0.511, 0.625, 0.531, 0.645, 0.531, 0.645, 0.511, 0.625, 0.511, 0.3106, 0.531, 0.3606, 0.531, 0.3606, 0.511, 0.3106, 0.511, 0.6506, 0.531, 0.3606, 0.531, 0.3606, 0.511, 0.6506, 0.511, 0.6506, 0.511, 0.7006, 0.511, 0.7006, 0.4683, 0.6897, 0.4419, 0.6633, 0.431, 0.6506, 0.431, 0.625, 0.6506, 0.625, 0.3606, 0.645, 0.3606, 0.645, 0.6506, 0.625, 0.7006, 0.625, 0.6506, 0.645, 0.6506, 0.645, 0.7006, 0.6506, 0.511, 0.6506, 0.431, 0.6633, 0.431, 0.6897, 0.4419, 0.7006, 0.4683, 0.7006, 0.511, 0.7006, 0.531, 0.6506, 0.531, 0.6506, 0.511, 0.7006, 0.511, 0.3606, 0.531, 0.6506, 0.531, 0.6506, 0.511, 0.3606, 0.511, 0.625, 0.6506, 0.645, 0.6506, 0.645, 0.3606, 0.625, 0.3606, 0.3606, 0.511, 0.6506, 0.511, 0.6506, 0.431, 0.3606, 0.431, 0.49, 0.511, 0.51, 0.511, 0.51, 0.4683, 0.49, 0.4683, 0.6506, 0.511, 0.3606, 0.511, 0.3606, 0.431, 0.6506, 0.431, 0.51, 0.511, 0.625, 0.511, 0.625, 0.431, 0.51, 0.431, 0.51, 0.6506, 0.625, 0.6506, 0.625, 0.3606, 0.51, 0.3606, 0.51, 0.7006, 0.625, 0.7006, 0.625, 0.6506, 0.51, 0.6506, 0.51, 0.7006, 0.51, 0.6506, 0.625, 0.6506, 0.625, 0.7006, 0.51, 0.6506, 0.51, 0.3606, 0.625, 0.3606, 0.625, 0.6506, 0.355, 0.511, 0.375, 0.511, 0.375, 0.4683, 0.355, 0.4683, 0.51, 0.531, 0.625, 0.531, 0.625, 0.511, 0.51, 0.511, 0.645, 0.531, 0.625, 0.531, 0.625, 0.511, 0.645, 0.511, 0.51, 0.3606, 0.625, 0.3606, 0.625, 0.3106, 0.51, 0.3106, 0.51, 0.3606, 0.51, 0.3106, 0.625, 0.3106, 0.625, 0.3606, 0.355, 0.3606, 0.355, 0.3106, 0.375, 0.3106, 0.375, 0.3606, 0.3606, 0.431, 0.3479, 0.431, 0.3215, 0.4419, 0.3106, 0.4683, 0.3106, 0.511, 0.3606, 0.511, 0.355, 0.531, 0.375, 0.531, 0.375, 0.511, 0.355, 0.511, 0.355, 0.6506, 0.355, 0.3606, 0.375, 0.3606, 0.375, 0.6506, 0.355, 0.7006, 0.355, 0.6506, 0.375, 0.6506, 0.375, 0.7006, 0.6506, 0.431, 0.6506, 0.511, 0.7006, 0.511, 0.7006, 0.4683, 0.6897, 0.4419, 0.6633, 0.431, 0.355, 0.6506, 0.375, 0.6506, 0.375, 0.3606, 0.355, 0.3606, 0.6506, 0.511, 0.6506, 0.431, 0.6633, 0.431, 0.6897, 0.4419, 0.7006, 0.4683, 0.7006, 0.511, 0.49, 0.511, 0.375, 0.511, 0.375, 0.431, 0.49, 0.431, 0.49, 0.531, 0.375, 0.531, 0.375, 0.511, 0.49, 0.511, 0.625, 0.531, 0.51, 0.531, 0.51, 0.511, 0.625, 0.511, 0.625, 0.511, 0.51, 0.511, 0.51, 0.431, 0.625, 0.431, 0.49, 0.3606, 0.49, 0.3106, 0.51, 0.3106, 0.51, 0.3606, 0.3106, 0.511, 0.3106, 0.4683, 0.3215, 0.4419, 0.3479, 0.431, 0.3606, 0.431, 0.3606, 0.511, 0.49, 0.531, 0.51, 0.531, 0.51, 0.511, 0.49, 0.511, 0.49, 0.6506, 0.49, 0.3606, 0.51, 0.3606, 0.51, 0.6506, 0.49, 0.7006, 0.49, 0.6506, 0.51, 0.6506, 0.51, 0.7006, 0.625, 0.511, 0.645, 0.511, 0.645, 0.4683, 0.625, 0.4683, 0.49, 0.6506, 0.51, 0.6506, 0.51, 0.3606, 0.49, 0.3606, 0.49, 0.6633, 0.51, 0.6633, 0.51, 0.6506, 0.49, 0.6506, 0.375, 0.511, 0.49, 0.511, 0.49, 0.431, 0.375, 0.431, 0.375, 0.6506, 0.49, 0.6506, 0.49, 0.3606, 0.375, 0.3606, 0.375, 0.7006, 0.49, 0.7006, 0.49, 0.6506, 0.375, 0.6506, 0.375, 0.7006, 0.375, 0.6506, 0.49, 0.6506, 0.49, 0.7006, 0.375, 0.6506, 0.375, 0.3606, 0.49, 0.3606, 0.49, 0.6506, 0.375, 0.531, 0.49, 0.531, 0.49, 0.511, 0.375, 0.511, 0.375, 0.3606, 0.49, 0.3606, 0.49, 0.3106, 0.375, 0.3106, 0.375, 0.3606, 0.375, 0.3106, 0.49, 0.3106, 0.49, 0.3606, 0.51, 0.531, 0.49, 0.531, 0.49, 0.511, 0.51, 0.511, 0.6506, 0.511, 0.6506, 0.431, 0.6633, 0.431, 0.6897, 0.4419, 0.7006, 0.4683, 0.7006, 0.511, 0.625, 0.4683, 0.645, 0.4683, 0.645, 0.511, 0.625, 0.511, 0.355, 0.6633, 0.375, 0.6633, 0.375, 0.6506, 0.355, 0.6506, 0.49, 0.4683, 0.51, 0.4683, 0.51, 0.511, 0.49, 0.511, 0.3479, 0.431, 0.3215, 0.4419, 0.3106, 0.4683, 0.3106, 0.511, 0.3606, 0.511, 0.3606, 0.431, 0.3606, 0.431, 0.3479, 0.431, 0.3215, 0.4419, 0.3106, 0.4683, 0.3106, 0.511, 0.3606, 0.511, 0.355, 0.3606, 0.375, 0.3606, 0.375, 0.3479, 0.355, 0.3479, 0.49, 0.3606, 0.51, 0.3606, 0.51, 0.3479, 0.49, 0.3479, 0.355, 0.4683, 0.375, 0.4683, 0.375, 0.511, 0.355, 0.511, 0.3106, 0.511, 0.3106, 0.4683, 0.3215, 0.4419, 0.3479, 0.431, 0.3606, 0.431, 0.3606, 0.511, 0.3106, 0.4683, 0.3215, 0.4419, 0.3479, 0.431, 0.3606, 0.431, 0.3606, 0.511, 0.3106, 0.511, 0.625, 0.3606, 0.645, 0.3606, 0.645, 0.3479, 0.625, 0.3479, 0.645, 0.6633, 0.625, 0.6633, 0.625, 0.6897, 0.645, 0.6897, 0.645, 0.4419, 0.625, 0.4419, 0.625, 0.4683, 0.645, 0.4683, 0.51, 0.4683, 0.49, 0.4683, 0.49, 0.4419, 0.51, 0.4419, 0.51, 0.3215, 0.49, 0.3215, 0.49, 0.3479, 0.51, 0.3479, 0.51, 0.6633, 0.49, 0.6633, 0.49, 0.6897, 0.51, 0.6897, 0.51, 0.4419, 0.49, 0.4419, 0.49, 0.4683, 0.51, 0.4683, 0.375, 0.6633, 0.355, 0.6633, 0.355, 0.6897, 0.375, 0.6897, 0.375, 0.4419, 0.355, 0.4419, 0.355, 0.4683, 0.375, 0.4683, 0.645, 0.4683, 0.625, 0.4683, 0.625, 0.4419, 0.645, 0.4419, 0.645, 0.3215, 0.625, 0.3215, 0.625, 0.3479, 0.645, 0.3479, 0.375, 0.4683, 0.355, 0.4683, 0.355, 0.4419, 0.375, 0.4419, 0.375, 0.3215, 0.355, 0.3215, 0.355, 0.3479, 0.375, 0.3479, 0.625, 0.6506, 0.625, 0.6633, 0.645, 0.6633, 0.645, 0.6506, 0.4325, 0.496, 0.4325, 0.511, 0.448, 0.511, 0.448, 0.496, 0.6846, 0.496, 0.6846, 0.511, 0.6666, 0.511, 0.6666, 0.496, 0.448, 0.496, 0.448, 0.511, 0.4325, 0.511, 0.4325, 0.496, 0.4325, 0.496, 0.4325, 0.511, 0.417, 0.511, 0.417, 0.496, 0.6666, 0.496, 0.6666, 0.511, 0.6846, 0.511, 0.6846, 0.496, 0.417, 0.496, 0.417, 0.511, 0.4325, 0.511, 0.4325, 0.496, 0.4325, 0.6935, 0.448, 0.6846, 0.448, 0.6666, 0.4325, 0.6577, 0.417, 0.6666, 0.417, 0.6846, 0.5675, 0.496, 0.552, 0.496, 0.552, 0.511, 0.5675, 0.511, 0.6846, 0.496, 0.6666, 0.496, 0.6666, 0.511, 0.6846, 0.511, 0.552, 0.496, 0.5675, 0.496, 0.5675, 0.511, 0.552, 0.511, 0.5675, 0.496, 0.583, 0.496, 0.583, 0.511, 0.5675, 0.511, 0.6666, 0.496, 0.6846, 0.496, 0.6846, 0.511, 0.6666, 0.511, 0.583, 0.496, 0.5675, 0.496, 0.5675, 0.511, 0.583, 0.511, 0.5675, 0.6935, 0.583, 0.6846, 0.583, 0.6666, 0.5675, 0.6577, 0.552, 0.6666, 0.552, 0.6846, 0.4325, 0.496, 0.448, 0.496, 0.448, 0.511, 0.4325, 0.511, 0.3266, 0.496, 0.3446, 0.496, 0.3446, 0.511, 0.3266, 0.511, 0.448, 0.496, 0.4325, 0.496, 0.4325, 0.511, 0.448, 0.511, 0.4325, 0.496, 0.417, 0.496, 0.417, 0.511, 0.4325, 0.511, 0.3446, 0.496, 0.3266, 0.496, 0.3266, 0.511, 0.3446, 0.511, 0.417, 0.496, 0.4325, 0.496, 0.4325, 0.511, 0.417, 0.511, 0.4325, 0.3177, 0.417, 0.3266, 0.417, 0.3446, 0.4325, 0.3535, 0.448, 0.3446, 0.448, 0.3266, 0.5675, 0.496, 0.5675, 0.511, 0.552, 0.511, 0.552, 0.496, 0.3266, 0.496, 0.3266, 0.511, 0.3446, 0.511, 0.3446, 0.496, 0.552, 0.496, 0.552, 0.511, 0.5675, 0.511, 0.5675, 0.496, 0.5675, 0.496, 0.5675, 0.511, 0.583, 0.511, 0.583, 0.496, 0.3446, 0.496, 0.3446, 0.511, 0.3266, 0.511, 0.3266, 0.496, 0.583, 0.496, 0.583, 0.511, 0.5675, 0.511, 0.5675, 0.496, 0.5675, 0.3177, 0.552, 0.3266, 0.552, 0.3446, 0.5675, 0.3535, 0.583, 0.3446, 0.583, 0.3266, 2.5, 0.756, -1.5, 0.756, -1.5, 1.006, 2.5, 1.006, 2.5, 1.006, -1.5, 1.006, -1.5, 0.756, 2.5, 0.756, 2.5, -1.119, -1.5, -1.119, -1.5, -0.9944, 2.5, -0.9944, 2.5, 0.756, -1.5, 0.756, -1.5, 1.006, 2.5, 1.006, 2.5, 1.006, -1.5, 1.006, -1.5, 0.756, 2.5, 0.756, 2.5, -0.1194, -1.5, -0.1194, -1.5, 0.005597, 2.5, 0.005597, 2.5, 0.756, -1.5, 0.756, -1.5, 1.006, 2.5, 1.006, 2.5, 1.006, -1.5, 1.006, -1.5, 0.756, 2.5, 0.756, 2.5, 1.881, -1.5, 1.881, -1.5, 2.006, 2.5, 2.006, 2.5, 0.756, -1.5, 0.756, -1.5, 1.006, 2.5, 1.006, 2.5, 1.006, -1.5, 1.006, -1.5, 0.756, 2.5, 0.756, 2.5, 0.8806, -1.5, 0.8806, -1.5, 1.006, 2.5, 1.006])
me_kit_pillar_4m.materials.append(mat_brick)
me_kit_pillar_4m.materials.append(mat_wood)
me_kit_pillar_4m.materials.append(mat_floor)
me_kit_pillar_4m.use_remesh_fix_poles = True
me_kit_pillar_4m.use_remesh_preserve_attributes = False
me_kit_pillar_4m.update()

# ---- objects
ob_level_1_depository = bpy.data.objects.new('level-1-depository', me_level_1_depository)
ob_kit_window_4m = bpy.data.objects.new('kit-window-4m', me_kit_window_4m)
ob_kit_pillar_4m = bpy.data.objects.new('kit-pillar-4m', me_kit_pillar_4m)
ob_kit_pillar_4m_001 = bpy.data.objects.new('kit-pillar-4m.001', me_kit_pillar_4m)
ob_kit_pillar_4m_002 = bpy.data.objects.new('kit-pillar-4m.002', me_kit_pillar_4m)
ob_kit_pillar_4m_003 = bpy.data.objects.new('kit-pillar-4m.003', me_kit_pillar_4m)
ob_kit_pillar_4m_004 = bpy.data.objects.new('kit-pillar-4m.004', me_kit_pillar_4m)
ob_kit_pillar_4m_005 = bpy.data.objects.new('kit-pillar-4m.005', me_kit_pillar_4m)
ob_kit_pillar_4m_006 = bpy.data.objects.new('kit-pillar-4m.006', me_kit_pillar_4m)
ob_kit_pillar_4m_007 = bpy.data.objects.new('kit-pillar-4m.007', me_kit_pillar_4m)
ob_kit_pillar_4m_008 = bpy.data.objects.new('kit-pillar-4m.008', me_kit_pillar_4m)
ob_kit_pillar_4m_009 = bpy.data.objects.new('kit-pillar-4m.009', me_kit_pillar_4m)
ob_kit_pillar_4m_010 = bpy.data.objects.new('kit-pillar-4m.010', me_kit_pillar_4m)
ob_kit_pillar_4m_011 = bpy.data.objects.new('kit-pillar-4m.011', me_kit_pillar_4m)
ob_kit_pillar_4m_012 = bpy.data.objects.new('kit-pillar-4m.012', me_kit_pillar_4m)
ob_kit_pillar_4m_013 = bpy.data.objects.new('kit-pillar-4m.013', me_kit_pillar_4m)
ob_kit_pillar_4m_014 = bpy.data.objects.new('kit-pillar-4m.014', me_kit_pillar_4m)
ob_kit_pillar_4m_015 = bpy.data.objects.new('kit-pillar-4m.015', me_kit_pillar_4m)
ob_kit_pillar_4m_016 = bpy.data.objects.new('kit-pillar-4m.016', me_kit_pillar_4m)
ob_kit_pillar_4m_017 = bpy.data.objects.new('kit-pillar-4m.017', me_kit_pillar_4m)
ob_kit_pillar_4m_018 = bpy.data.objects.new('kit-pillar-4m.018', me_kit_pillar_4m)
ob_kit_pillar_4m_019 = bpy.data.objects.new('kit-pillar-4m.019', me_kit_pillar_4m)
ob_kit_pillar_4m_020 = bpy.data.objects.new('kit-pillar-4m.020', me_kit_pillar_4m)
ob_kit_pillar_4m_021 = bpy.data.objects.new('kit-pillar-4m.021', me_kit_pillar_4m)
ob_kit_pillar_4m_022 = bpy.data.objects.new('kit-pillar-4m.022', me_kit_pillar_4m)
ob_kit_pillar_4m_024 = bpy.data.objects.new('kit-pillar-4m.024', me_kit_pillar_4m)
ob_kit_pillar_4m_025 = bpy.data.objects.new('kit-pillar-4m.025', me_kit_pillar_4m)
ob_kit_pillar_4m_026 = bpy.data.objects.new('kit-pillar-4m.026', me_kit_pillar_4m)
ob_kit_pillar_4m_027 = bpy.data.objects.new('kit-pillar-4m.027', me_kit_pillar_4m)
ob_kit_pillar_4m_029 = bpy.data.objects.new('kit-pillar-4m.029', me_kit_pillar_4m)
ob_kit_pillar_4m_030 = bpy.data.objects.new('kit-pillar-4m.030', me_kit_pillar_4m)
ob_kit_window_4m_001 = bpy.data.objects.new('kit-window-4m.001', me_kit_window_4m)
ob_kit_window_4m_002 = bpy.data.objects.new('kit-window-4m.002', me_kit_window_4m)
ob_kit_window_4m_003 = bpy.data.objects.new('kit-window-4m.003', me_kit_window_4m)
ob_kit_window_4m_004 = bpy.data.objects.new('kit-window-4m.004', me_kit_window_4m)
ob_kit_window_4m_005 = bpy.data.objects.new('kit-window-4m.005', me_kit_window_4m)
ob_kit_window_4m_006 = bpy.data.objects.new('kit-window-4m.006', me_kit_window_4m)
ob_kit_window_4m_007 = bpy.data.objects.new('kit-window-4m.007', me_kit_window_4m)
ob_kit_window_4m_009 = bpy.data.objects.new('kit-window-4m.009', me_kit_window_4m)
ob_kit_window_4m_010 = bpy.data.objects.new('kit-window-4m.010', me_kit_window_4m)
ob_kit_window_4m_011 = bpy.data.objects.new('kit-window-4m.011', me_kit_window_4m)
ob_kit_window_4m_012 = bpy.data.objects.new('kit-window-4m.012', me_kit_window_4m)
ob_kit_window_4m_013 = bpy.data.objects.new('kit-window-4m.013', me_kit_window_4m)
ob_kit_window_4m_008 = bpy.data.objects.new('kit-window-4m.008', me_kit_window_4m)
ob_kit_window_4m_014 = bpy.data.objects.new('kit-window-4m.014', me_kit_window_4m)
ob_kit_window_4m_015 = bpy.data.objects.new('kit-window-4m.015', me_kit_window_4m)
ob_kit_window_4m_016 = bpy.data.objects.new('kit-window-4m.016', me_kit_window_4m)
ob_kit_window_4m_017 = bpy.data.objects.new('kit-window-4m.017', me_kit_window_4m)
ob_kit_window_4m_018 = bpy.data.objects.new('kit-window-4m.018', me_kit_window_4m)
ob_kit_window_4m_019 = bpy.data.objects.new('kit-window-4m.019', me_kit_window_4m)
ob_kit_window_4m_020 = bpy.data.objects.new('kit-window-4m.020', me_kit_window_4m)
ob_kit_pillar_4m_023 = bpy.data.objects.new('kit-pillar-4m.023', me_kit_pillar_4m)
ob_kit_pillar_4m_028 = bpy.data.objects.new('kit-pillar-4m.028', me_kit_pillar_4m)
ob_kit_pillar_4m_031 = bpy.data.objects.new('kit-pillar-4m.031', me_kit_pillar_4m)
ob_kit_pillar_4m_032 = bpy.data.objects.new('kit-pillar-4m.032', me_kit_pillar_4m)
ob_kit_pillar_4m_033 = bpy.data.objects.new('kit-pillar-4m.033', me_kit_pillar_4m)
ob_kit_pillar_4m_034 = bpy.data.objects.new('kit-pillar-4m.034', me_kit_pillar_4m)
ob_kit_pillar_4m_035 = bpy.data.objects.new('kit-pillar-4m.035', me_kit_pillar_4m)
ob_kit_pillar_4m_036 = bpy.data.objects.new('kit-pillar-4m.036', me_kit_pillar_4m)
ob_kit_pillar_4m_037 = bpy.data.objects.new('kit-pillar-4m.037', me_kit_pillar_4m)
ob_kit_pillar_4m_038 = bpy.data.objects.new('kit-pillar-4m.038', me_kit_pillar_4m)
ob_kit_pillar_4m_039 = bpy.data.objects.new('kit-pillar-4m.039', me_kit_pillar_4m)
ob_kit_pillar_4m_040 = bpy.data.objects.new('kit-pillar-4m.040', me_kit_pillar_4m)
ob_kit_pillar_4m_041 = bpy.data.objects.new('kit-pillar-4m.041', me_kit_pillar_4m)
ob_kit_pillar_4m_042 = bpy.data.objects.new('kit-pillar-4m.042', me_kit_pillar_4m)
ob_kit_pillar_4m_045 = bpy.data.objects.new('kit-pillar-4m.045', me_kit_pillar_4m)
ob_kit_pillar_4m_046 = bpy.data.objects.new('kit-pillar-4m.046', me_kit_pillar_4m)
ob_kit_pillar_4m_047 = bpy.data.objects.new('kit-pillar-4m.047', me_kit_pillar_4m)
ob_kit_pillar_4m_048 = bpy.data.objects.new('kit-pillar-4m.048', me_kit_pillar_4m)
ob_kit_pillar_4m_049 = bpy.data.objects.new('kit-pillar-4m.049', me_kit_pillar_4m)
ob_kit_pillar_4m_050 = bpy.data.objects.new('kit-pillar-4m.050', me_kit_pillar_4m)
ob_kit_pillar_4m_051 = bpy.data.objects.new('kit-pillar-4m.051', me_kit_pillar_4m)
ob_kit_pillar_4m_052 = bpy.data.objects.new('kit-pillar-4m.052', me_kit_pillar_4m)
ob_kit_pillar_4m_053 = bpy.data.objects.new('kit-pillar-4m.053', me_kit_pillar_4m)
ob_kit_pillar_4m_054 = bpy.data.objects.new('kit-pillar-4m.054', me_kit_pillar_4m)
ob_kit_pillar_4m_055 = bpy.data.objects.new('kit-pillar-4m.055', me_kit_pillar_4m)
ob_kit_pillar_4m_056 = bpy.data.objects.new('kit-pillar-4m.056', me_kit_pillar_4m)
ob_kit_pillar_4m_057 = bpy.data.objects.new('kit-pillar-4m.057', me_kit_pillar_4m)
ob_kit_pillar_4m_058 = bpy.data.objects.new('kit-pillar-4m.058', me_kit_pillar_4m)
ob_kit_window_4m_021 = bpy.data.objects.new('kit-window-4m.021', me_kit_window_4m)
ob_kit_window_4m_022 = bpy.data.objects.new('kit-window-4m.022', me_kit_window_4m)
ob_kit_window_4m_023 = bpy.data.objects.new('kit-window-4m.023', me_kit_window_4m)
ob_kit_window_4m_024 = bpy.data.objects.new('kit-window-4m.024', me_kit_window_4m)
ob_kit_window_4m_025 = bpy.data.objects.new('kit-window-4m.025', me_kit_window_4m)
ob_kit_window_4m_026 = bpy.data.objects.new('kit-window-4m.026', me_kit_window_4m)
ob_kit_window_4m_027 = bpy.data.objects.new('kit-window-4m.027', me_kit_window_4m)
ob_kit_window_4m_028 = bpy.data.objects.new('kit-window-4m.028', me_kit_window_4m)
ob_kit_window_4m_029 = bpy.data.objects.new('kit-window-4m.029', me_kit_window_4m)
ob_kit_window_4m_030 = bpy.data.objects.new('kit-window-4m.030', me_kit_window_4m)
ob_kit_window_4m_031 = bpy.data.objects.new('kit-window-4m.031', me_kit_window_4m)
ob_kit_window_4m_032 = bpy.data.objects.new('kit-window-4m.032', me_kit_window_4m)
ob_kit_window_4m_033 = bpy.data.objects.new('kit-window-4m.033', me_kit_window_4m)

# ---- transforms, parenting, visibility, modifiers, constraints
ob_level_1_depository.location = (0.0, 0.0, 0.0)
ob_kit_window_4m.location = (0.0, -16.5, 0.0)
_m = ob_kit_window_4m.modifiers.new('EdgeSplit', 'EDGE_SPLIT')
_m.use_edge_angle = False
ob_kit_pillar_4m.location = (6.0, -16.5, 0.0)
ob_kit_pillar_4m_001.location = (8.0, -10.0, 0.0)
ob_kit_pillar_4m_002.location = (4.0, -10.0, 0.0)
ob_kit_pillar_4m_003.location = (0.0, -10.0, 0.0)
ob_kit_pillar_4m_004.location = (-4.0, -10.0, 0.0)
ob_kit_pillar_4m_005.location = (-8.0, -10.0, 0.0)
ob_kit_pillar_4m_006.location = (8.0, -6.0, 0.0)
ob_kit_pillar_4m_007.location = (4.0, -6.0, 0.0)
ob_kit_pillar_4m_008.location = (0.0, -6.0, 0.0)
ob_kit_pillar_4m_009.location = (-4.0, -6.0, 0.0)
ob_kit_pillar_4m_010.location = (-8.0, -6.0, 0.0)
ob_kit_pillar_4m_011.location = (8.0, -2.0, 0.0)
ob_kit_pillar_4m_012.location = (4.0, -2.0, 0.0)
ob_kit_pillar_4m_013.location = (0.0, -2.0, 0.0)
ob_kit_pillar_4m_014.location = (-4.0, -2.0, 0.0)
ob_kit_pillar_4m_015.location = (-8.0, -2.0, 0.0)
ob_kit_pillar_4m_016.location = (8.0, 2.0, 0.0)
ob_kit_pillar_4m_017.location = (4.0, 2.0, 0.0)
ob_kit_pillar_4m_018.location = (0.0, 2.0, 0.0)
ob_kit_pillar_4m_019.location = (-4.0, 2.0, 0.0)
ob_kit_pillar_4m_020.location = (-8.0, 2.0, 0.0)
ob_kit_pillar_4m_021.location = (8.0, 6.0, 0.0)
ob_kit_pillar_4m_022.location = (4.0, 6.0, 0.0)
ob_kit_pillar_4m_024.location = (-4.0, 6.0, 0.0)
ob_kit_pillar_4m_025.location = (-8.0, 6.0, 0.0)
ob_kit_pillar_4m_026.location = (8.0, 10.0, 0.0)
ob_kit_pillar_4m_027.location = (4.0, 10.0, 0.0)
ob_kit_pillar_4m_029.location = (-4.0, 10.0, 0.0)
ob_kit_pillar_4m_030.location = (-8.0, 10.0, 0.0)
ob_kit_window_4m_001.location = (0.0, -12.0, 0.0)
_m = ob_kit_window_4m_001.modifiers.new('EdgeSplit', 'EDGE_SPLIT')
_m.use_edge_angle = False
ob_kit_window_4m_002.location = (4.0, -12.0, 0.0)
_m = ob_kit_window_4m_002.modifiers.new('EdgeSplit', 'EDGE_SPLIT')
_m.use_edge_angle = False
ob_kit_window_4m_003.location = (8.0, -12.0, 0.0)
_m = ob_kit_window_4m_003.modifiers.new('EdgeSplit', 'EDGE_SPLIT')
_m.use_edge_angle = False
ob_kit_window_4m_004.location = (-4.0, -12.0, 0.0)
_m = ob_kit_window_4m_004.modifiers.new('EdgeSplit', 'EDGE_SPLIT')
_m.use_edge_angle = False
ob_kit_window_4m_005.location = (-8.0, -12.0, 0.0)
_m = ob_kit_window_4m_005.modifiers.new('EdgeSplit', 'EDGE_SPLIT')
_m.use_edge_angle = False
ob_kit_window_4m_006.location = (-10.0, 0.0, 0.0)
ob_kit_window_4m_006.rotation_euler = (0.0, -0.0, -1.571)
_m = ob_kit_window_4m_006.modifiers.new('EdgeSplit', 'EDGE_SPLIT')
_m.use_edge_angle = False
ob_kit_window_4m_007.location = (-10.0, -6.0, 0.0)
ob_kit_window_4m_007.rotation_euler = (0.0, -0.0, -1.571)
_m = ob_kit_window_4m_007.modifiers.new('EdgeSplit', 'EDGE_SPLIT')
_m.use_edge_angle = False
ob_kit_window_4m_009.location = (10.0, -10.0, 0.0)
ob_kit_window_4m_009.rotation_euler = (0.0, 0.0, -4.712)
_m = ob_kit_window_4m_009.modifiers.new('EdgeSplit', 'EDGE_SPLIT')
_m.use_edge_angle = False
ob_kit_window_4m_010.location = (10.0, -6.0, 0.0)
ob_kit_window_4m_010.rotation_euler = (0.0, 0.0, -4.712)
_m = ob_kit_window_4m_010.modifiers.new('EdgeSplit', 'EDGE_SPLIT')
_m.use_edge_angle = False
ob_kit_window_4m_011.location = (10.0, -2.0, 0.0)
ob_kit_window_4m_011.rotation_euler = (0.0, 0.0, -4.712)
_m = ob_kit_window_4m_011.modifiers.new('EdgeSplit', 'EDGE_SPLIT')
_m.use_edge_angle = False
ob_kit_window_4m_012.location = (10.0, 2.0, 0.0)
ob_kit_window_4m_012.rotation_euler = (0.0, 0.0, -4.712)
_m = ob_kit_window_4m_012.modifiers.new('EdgeSplit', 'EDGE_SPLIT')
_m.use_edge_angle = False
ob_kit_window_4m_013.location = (10.0, 6.0, 0.0)
ob_kit_window_4m_013.rotation_euler = (0.0, 0.0, -4.712)
_m = ob_kit_window_4m_013.modifiers.new('EdgeSplit', 'EDGE_SPLIT')
_m.use_edge_angle = False
ob_kit_window_4m_008.location = (-10.0, 6.0, 0.0)
ob_kit_window_4m_008.rotation_euler = (0.0, -0.0, -1.571)
_m = ob_kit_window_4m_008.modifiers.new('EdgeSplit', 'EDGE_SPLIT')
_m.use_edge_angle = False
ob_kit_window_4m_014.location = (10.0, 10.0, 0.0)
ob_kit_window_4m_014.rotation_euler = (0.0, 0.0, -4.712)
_m = ob_kit_window_4m_014.modifiers.new('EdgeSplit', 'EDGE_SPLIT')
_m.use_edge_angle = False
ob_kit_window_4m_015.location = (8.0, 12.0, 0.0)
ob_kit_window_4m_015.rotation_euler = (0.0, -0.0, -3.142)
_m = ob_kit_window_4m_015.modifiers.new('EdgeSplit', 'EDGE_SPLIT')
_m.use_edge_angle = False
ob_kit_window_4m_016.location = (4.0, 12.0, 0.0)
ob_kit_window_4m_016.rotation_euler = (0.0, -0.0, -3.142)
_m = ob_kit_window_4m_016.modifiers.new('EdgeSplit', 'EDGE_SPLIT')
_m.use_edge_angle = False
ob_kit_window_4m_017.location = (-4.0, 12.0, 0.0)
ob_kit_window_4m_017.rotation_euler = (0.0, -0.0, -3.142)
_m = ob_kit_window_4m_017.modifiers.new('EdgeSplit', 'EDGE_SPLIT')
_m.use_edge_angle = False
ob_kit_window_4m_018.location = (-10.0, 6.0, -3.5)
ob_kit_window_4m_018.rotation_euler = (0.0, -0.0, -1.571)
_m = ob_kit_window_4m_018.modifiers.new('EdgeSplit', 'EDGE_SPLIT')
_m.use_edge_angle = False
ob_kit_window_4m_019.location = (-10.0, 0.0, -3.5)
ob_kit_window_4m_019.rotation_euler = (0.0, -0.0, -1.571)
_m = ob_kit_window_4m_019.modifiers.new('EdgeSplit', 'EDGE_SPLIT')
_m.use_edge_angle = False
ob_kit_window_4m_020.location = (-10.0, -6.0, -3.5)
ob_kit_window_4m_020.rotation_euler = (0.0, -0.0, -1.571)
_m = ob_kit_window_4m_020.modifiers.new('EdgeSplit', 'EDGE_SPLIT')
_m.use_edge_angle = False
ob_kit_pillar_4m_023.location = (-8.0, -2.0, -3.5)
ob_kit_pillar_4m_028.location = (-8.0, 2.0, -3.5)
ob_kit_pillar_4m_031.location = (-8.0, 6.0, -3.5)
ob_kit_pillar_4m_032.location = (-8.0, 10.0, -3.5)
ob_kit_pillar_4m_033.location = (-8.0, -6.0, -3.5)
ob_kit_pillar_4m_034.location = (-8.0, -10.0, -3.5)
ob_kit_pillar_4m_035.location = (-4.0, -2.0, -3.5)
ob_kit_pillar_4m_036.location = (-4.0, 2.0, -3.5)
ob_kit_pillar_4m_037.location = (-4.0, 6.0, -3.5)
ob_kit_pillar_4m_038.location = (-4.0, 10.0, -3.5)
ob_kit_pillar_4m_039.location = (-4.0, -6.0, -3.5)
ob_kit_pillar_4m_040.location = (-4.0, -10.0, -3.5)
ob_kit_pillar_4m_041.location = (0.0, -2.0, -3.5)
ob_kit_pillar_4m_042.location = (0.0, 2.0, -3.5)
ob_kit_pillar_4m_045.location = (0.0, -6.0, -3.5)
ob_kit_pillar_4m_046.location = (0.0, -10.0, -3.5)
ob_kit_pillar_4m_047.location = (4.0, -2.0, -3.5)
ob_kit_pillar_4m_048.location = (4.0, 2.0, -3.5)
ob_kit_pillar_4m_049.location = (4.0, 6.0, -3.5)
ob_kit_pillar_4m_050.location = (4.0, 10.0, -3.5)
ob_kit_pillar_4m_051.location = (4.0, -6.0, -3.5)
ob_kit_pillar_4m_052.location = (4.0, -10.0, -3.5)
ob_kit_pillar_4m_053.location = (8.0, -2.0, -3.5)
ob_kit_pillar_4m_054.location = (8.0, 2.0, -3.5)
ob_kit_pillar_4m_055.location = (8.0, 6.0, -3.5)
ob_kit_pillar_4m_056.location = (8.0, 10.0, -3.5)
ob_kit_pillar_4m_057.location = (8.0, -6.0, -3.5)
ob_kit_pillar_4m_058.location = (8.0, -10.0, -3.5)
ob_kit_window_4m_021.location = (0.0, -12.0, -3.5)
_m = ob_kit_window_4m_021.modifiers.new('EdgeSplit', 'EDGE_SPLIT')
_m.use_edge_angle = False
ob_kit_window_4m_022.location = (4.0, -12.0, -3.5)
_m = ob_kit_window_4m_022.modifiers.new('EdgeSplit', 'EDGE_SPLIT')
_m.use_edge_angle = False
ob_kit_window_4m_023.location = (8.0, -12.0, -3.5)
_m = ob_kit_window_4m_023.modifiers.new('EdgeSplit', 'EDGE_SPLIT')
_m.use_edge_angle = False
ob_kit_window_4m_024.location = (-4.0, -12.0, -3.5)
_m = ob_kit_window_4m_024.modifiers.new('EdgeSplit', 'EDGE_SPLIT')
_m.use_edge_angle = False
ob_kit_window_4m_025.location = (-8.0, -12.0, -3.5)
_m = ob_kit_window_4m_025.modifiers.new('EdgeSplit', 'EDGE_SPLIT')
_m.use_edge_angle = False
ob_kit_window_4m_026.location = (10.0, -10.0, -3.5)
ob_kit_window_4m_026.rotation_euler = (0.0, 0.0, -4.712)
_m = ob_kit_window_4m_026.modifiers.new('EdgeSplit', 'EDGE_SPLIT')
_m.use_edge_angle = False
ob_kit_window_4m_027.location = (10.0, -6.0, -3.5)
ob_kit_window_4m_027.rotation_euler = (0.0, 0.0, -4.712)
_m = ob_kit_window_4m_027.modifiers.new('EdgeSplit', 'EDGE_SPLIT')
_m.use_edge_angle = False
ob_kit_window_4m_028.location = (10.0, -2.0, -3.5)
ob_kit_window_4m_028.rotation_euler = (0.0, 0.0, -4.712)
_m = ob_kit_window_4m_028.modifiers.new('EdgeSplit', 'EDGE_SPLIT')
_m.use_edge_angle = False
ob_kit_window_4m_029.location = (10.0, 2.0, -3.5)
ob_kit_window_4m_029.rotation_euler = (0.0, 0.0, -4.712)
_m = ob_kit_window_4m_029.modifiers.new('EdgeSplit', 'EDGE_SPLIT')
_m.use_edge_angle = False
ob_kit_window_4m_030.location = (10.0, 6.0, -3.5)
ob_kit_window_4m_030.rotation_euler = (0.0, 0.0, -4.712)
_m = ob_kit_window_4m_030.modifiers.new('EdgeSplit', 'EDGE_SPLIT')
_m.use_edge_angle = False
ob_kit_window_4m_031.location = (10.0, 10.0, -3.5)
ob_kit_window_4m_031.rotation_euler = (0.0, 0.0, -4.712)
_m = ob_kit_window_4m_031.modifiers.new('EdgeSplit', 'EDGE_SPLIT')
_m.use_edge_angle = False
ob_kit_window_4m_032.location = (8.0, 12.0, -3.5)
ob_kit_window_4m_032.rotation_euler = (0.0, -0.0, -3.142)
_m = ob_kit_window_4m_032.modifiers.new('EdgeSplit', 'EDGE_SPLIT')
_m.use_edge_angle = False
ob_kit_window_4m_033.location = (4.0, 12.0, -3.5)
ob_kit_window_4m_033.rotation_euler = (0.0, -0.0, -3.142)
_m = ob_kit_window_4m_033.modifiers.new('EdgeSplit', 'EDGE_SPLIT')
_m.use_edge_angle = False

# ---- collection membership
col_collection.objects.link(ob_level_1_depository)
col_collection.objects.link(ob_kit_window_4m)
col_collection.objects.link(ob_kit_pillar_4m)
col_collection.objects.link(ob_kit_pillar_4m_001)
col_collection.objects.link(ob_kit_pillar_4m_002)
col_collection.objects.link(ob_kit_pillar_4m_003)
col_collection.objects.link(ob_kit_pillar_4m_004)
col_collection.objects.link(ob_kit_pillar_4m_005)
col_collection.objects.link(ob_kit_pillar_4m_006)
col_collection.objects.link(ob_kit_pillar_4m_007)
col_collection.objects.link(ob_kit_pillar_4m_008)
col_collection.objects.link(ob_kit_pillar_4m_009)
col_collection.objects.link(ob_kit_pillar_4m_010)
col_collection.objects.link(ob_kit_pillar_4m_011)
col_collection.objects.link(ob_kit_pillar_4m_012)
col_collection.objects.link(ob_kit_pillar_4m_013)
col_collection.objects.link(ob_kit_pillar_4m_014)
col_collection.objects.link(ob_kit_pillar_4m_015)
col_collection.objects.link(ob_kit_pillar_4m_016)
col_collection.objects.link(ob_kit_pillar_4m_017)
col_collection.objects.link(ob_kit_pillar_4m_018)
col_collection.objects.link(ob_kit_pillar_4m_019)
col_collection.objects.link(ob_kit_pillar_4m_020)
col_collection.objects.link(ob_kit_pillar_4m_021)
col_collection.objects.link(ob_kit_pillar_4m_022)
col_collection.objects.link(ob_kit_pillar_4m_024)
col_collection.objects.link(ob_kit_pillar_4m_025)
col_collection.objects.link(ob_kit_pillar_4m_026)
col_collection.objects.link(ob_kit_pillar_4m_027)
col_collection.objects.link(ob_kit_pillar_4m_029)
col_collection.objects.link(ob_kit_pillar_4m_030)
col_collection.objects.link(ob_kit_window_4m_001)
col_collection.objects.link(ob_kit_window_4m_002)
col_collection.objects.link(ob_kit_window_4m_003)
col_collection.objects.link(ob_kit_window_4m_004)
col_collection.objects.link(ob_kit_window_4m_005)
col_collection.objects.link(ob_kit_window_4m_006)
col_collection.objects.link(ob_kit_window_4m_007)
col_collection.objects.link(ob_kit_window_4m_009)
col_collection.objects.link(ob_kit_window_4m_010)
col_collection.objects.link(ob_kit_window_4m_011)
col_collection.objects.link(ob_kit_window_4m_012)
col_collection.objects.link(ob_kit_window_4m_013)
col_collection.objects.link(ob_kit_window_4m_008)
col_collection.objects.link(ob_kit_window_4m_014)
col_collection.objects.link(ob_kit_window_4m_015)
col_collection.objects.link(ob_kit_window_4m_016)
col_collection.objects.link(ob_kit_window_4m_017)
col_collection.objects.link(ob_kit_window_4m_018)
col_collection.objects.link(ob_kit_window_4m_019)
col_collection.objects.link(ob_kit_window_4m_020)
col_collection.objects.link(ob_kit_pillar_4m_023)
col_collection.objects.link(ob_kit_pillar_4m_028)
col_collection.objects.link(ob_kit_pillar_4m_031)
col_collection.objects.link(ob_kit_pillar_4m_032)
col_collection.objects.link(ob_kit_pillar_4m_033)
col_collection.objects.link(ob_kit_pillar_4m_034)
col_collection.objects.link(ob_kit_pillar_4m_035)
col_collection.objects.link(ob_kit_pillar_4m_036)
col_collection.objects.link(ob_kit_pillar_4m_037)
col_collection.objects.link(ob_kit_pillar_4m_038)
col_collection.objects.link(ob_kit_pillar_4m_039)
col_collection.objects.link(ob_kit_pillar_4m_040)
col_collection.objects.link(ob_kit_pillar_4m_041)
col_collection.objects.link(ob_kit_pillar_4m_042)
col_collection.objects.link(ob_kit_pillar_4m_045)
col_collection.objects.link(ob_kit_pillar_4m_046)
col_collection.objects.link(ob_kit_pillar_4m_047)
col_collection.objects.link(ob_kit_pillar_4m_048)
col_collection.objects.link(ob_kit_pillar_4m_049)
col_collection.objects.link(ob_kit_pillar_4m_050)
col_collection.objects.link(ob_kit_pillar_4m_051)
col_collection.objects.link(ob_kit_pillar_4m_052)
col_collection.objects.link(ob_kit_pillar_4m_053)
col_collection.objects.link(ob_kit_pillar_4m_054)
col_collection.objects.link(ob_kit_pillar_4m_055)
col_collection.objects.link(ob_kit_pillar_4m_056)
col_collection.objects.link(ob_kit_pillar_4m_057)
col_collection.objects.link(ob_kit_pillar_4m_058)
col_collection.objects.link(ob_kit_window_4m_021)
col_collection.objects.link(ob_kit_window_4m_022)
col_collection.objects.link(ob_kit_window_4m_023)
col_collection.objects.link(ob_kit_window_4m_024)
col_collection.objects.link(ob_kit_window_4m_025)
col_collection.objects.link(ob_kit_window_4m_026)
col_collection.objects.link(ob_kit_window_4m_027)
col_collection.objects.link(ob_kit_window_4m_028)
col_collection.objects.link(ob_kit_window_4m_029)
col_collection.objects.link(ob_kit_window_4m_030)
col_collection.objects.link(ob_kit_window_4m_031)
col_collection.objects.link(ob_kit_window_4m_032)
col_collection.objects.link(ob_kit_window_4m_033)

# ---- scene / render settings (as saved in the file)
scene.frame_start = 0; scene.frame_end = 250; scene.frame_set(1)
scene.render.engine = 'CYCLES'
scene.render.fps = 30
scene.cycles.use_denoising = False
scene.cycles.samples = 128
scene.cycles.sampling_pattern = 'TABULATED_SOBOL'
scene.cycles.use_adaptive_sampling = False
scene.cycles.use_light_tree = False
scene.view_settings.view_transform = 'Filmic'
bpy.context.view_layer.update()

# ---- added for rendering (the .blend has no active camera and no usable light): camera, sun
cam_auto = bpy.data.cameras.new('AutoCamera')
cam_auto.lens = 50.0
cam_auto.sensor_width = 36.0
cam_auto.clip_end = 1000.0
ob_auto_camera = bpy.data.objects.new('AutoCamera', cam_auto)
scene.collection.objects.link(ob_auto_camera)
ob_auto_camera.location = (34.7485, -44.8147, 27.5488)
ob_auto_camera.rotation_euler = (1.09748, -7.21219e-08, 0.694738)
scene.camera = ob_auto_camera
light_auto_sun = bpy.data.lights.new('AutoSun', 'SUN')
light_auto_sun.energy = 3.0
light_auto_sun.angle = 0.0523599
ob_auto_sun = bpy.data.objects.new('AutoSun', light_auto_sun)
scene.collection.objects.link(ob_auto_sun)
ob_auto_sun.rotation_euler = (0.872665, 0.174533, 0.523599)
bpy.context.view_layer.update()
